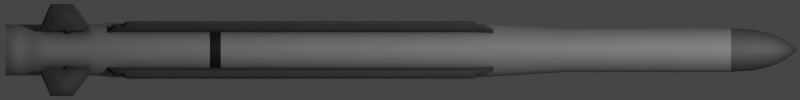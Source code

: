 # Source: essm.blend  (saved by Blender 2.93.20; exported with 4.5.12 LTS)
import bpy
from mathutils import Matrix  # noqa: F401  (used for matrix-valued properties, if any)

bpy.ops.wm.read_factory_settings(use_empty=True)
scene = bpy.context.scene
scene.name = 'Scene'

# ---- collections
col_collection = bpy.data.collections.new('Collection'); scene.collection.children.link(col_collection)

# ---- materials (node trees are filled in below, after node groups)
mat_missile = bpy.data.materials.new('Missile')
mat_nose = bpy.data.materials.new('Nose')
mat_black = bpy.data.materials.new('Black')

# ---- node groups
ng_mk48_shader = bpy.data.node_groups.new('Mk48 Shader', 'ShaderNodeTree')
_s = ng_mk48_shader.interface.new_socket(name='BSDF', in_out='OUTPUT', socket_type='NodeSocketShader')
_s = ng_mk48_shader.interface.new_socket(name='Color', in_out='INPUT', socket_type='NodeSocketColor')
_s.default_value = (0.2529, 0.2529, 0.2529, 1.0)
_s = ng_mk48_shader.interface.new_socket(name='Roughness', in_out='INPUT', socket_type='NodeSocketFloat')
_s.subtype = 'FACTOR'
_s.default_value = 0.5
_s.min_value = 0.0
_s.max_value = 1.0
_s = ng_mk48_shader.interface.new_socket(name='Metallic', in_out='INPUT', socket_type='NodeSocketFloat')
_s.subtype = 'FACTOR'
_s.default_value = 1.0
_s.min_value = 0.0
_s.max_value = 1.0
_N = ng_mk48_shader.nodes; _L = ng_mk48_shader.links
n0 = _N.new('NodeGroupOutput'); n0.name = 'Group Output'; n0.location = (421, 0)
n1 = _N.new('ShaderNodeBsdfPrincipled'); n1.name = 'Principled BSDF'; n1.location = (131, 46)
n1.distribution = 'GGX'
n1.subsurface_method = 'BURLEY'
n1.inputs[3].default_value = 1.45
n1.inputs[27].default_value = (0.0, 0.0, 0.0, 1.0)
n1.inputs[28].default_value = 1.0
n2 = _N.new('ShaderNodeAmbientOcclusion'); n2.name = 'Ambient Occlusion'; n2.location = (-85, 128)
n2.samples = 8
n3 = _N.new('ShaderNodeBevel'); n3.name = 'Bevel'; n3.location = (-265, -248)
n3.inputs[0].default_value = 0.1
n4 = _N.new('NodeGroupInput'); n4.name = 'Mk48 Shader'; n4.location = (-468, -27)
n5 = _N.new('ShaderNodeNewGeometry'); n5.name = 'Geometry'; n5.location = (-875, -245)
n6 = _N.new('ShaderNodeBump'); n6.name = 'Bump'; n6.location = (-470, -299)
n6.inputs[0].default_value = 0.01
n6.inputs[1].default_value = 1.0
n6.inputs[2].default_value = 1.0
n7 = _N.new('ShaderNodeTexNoise'); n7.name = 'Noise Texture'; n7.location = (-671, -234)
n7.inputs[2].default_value = 2.0
_L.new(n1.outputs[0], n0.inputs[0])
_L.new(n2.outputs[0], n1.inputs[0])
_L.new(n4.outputs[0], n2.inputs[0])
_L.new(n4.outputs[1], n1.inputs[2])
_L.new(n4.outputs[2], n1.inputs[1])
_L.new(n3.outputs[0], n2.inputs[2])
_L.new(n5.outputs[0], n7.inputs[0])
_L.new(n7.outputs[0], n6.inputs[3])
_L.new(n6.outputs[0], n3.inputs[1])
_L.new(n3.outputs[0], n1.inputs[5])
n0.is_active_output = True
ng_auto_smooth = bpy.data.node_groups.new('Auto Smooth', 'GeometryNodeTree')
_s = ng_auto_smooth.interface.new_socket(name='Geometry', in_out='OUTPUT', socket_type='NodeSocketGeometry')
_s = ng_auto_smooth.interface.new_socket(name='Geometry', in_out='INPUT', socket_type='NodeSocketGeometry')
_s = ng_auto_smooth.interface.new_socket(name='Angle', in_out='INPUT', socket_type='NodeSocketFloat')
_s.subtype = 'ANGLE'
_s.min_value = 0.0
_s.max_value = 3.142
ng_auto_smooth.is_modifier = True
_N = ng_auto_smooth.nodes; _L = ng_auto_smooth.links
n0 = _N.new('NodeGroupOutput'); n0.name = 'Group Output'; n0.location = (480, -100)
n1 = _N.new('NodeGroupInput'); n1.name = 'Group Input'; n1.location = (-420, -300)
n2 = _N.new('NodeGroupInput'); n2.name = 'Group Input.001'; n2.location = (-60, -100)
n3 = _N.new('GeometryNodeSetShadeSmooth'); n3.name = 'Set Shade Smooth'; n3.location = (120, -100)
n3.domain = 'EDGE'
n4 = _N.new('GeometryNodeSetShadeSmooth'); n4.name = 'Set Shade Smooth.001'; n4.location = (300, -100)
n5 = _N.new('GeometryNodeInputMeshEdgeAngle'); n5.name = 'Edge Angle'; n5.location = (-420, -220)
n6 = _N.new('GeometryNodeInputEdgeSmooth'); n6.name = 'Is Edge Smooth'; n6.location = (-60, -160)
n7 = _N.new('GeometryNodeInputShadeSmooth'); n7.name = 'Is Face Smooth'; n7.location = (-240, -340)
n8 = _N.new('FunctionNodeBooleanMath'); n8.name = 'Boolean Math'; n8.location = (-60, -220)
n9 = _N.new('FunctionNodeCompare'); n9.name = 'Compare'; n9.location = (-240, -180)
n9.operation = 'LESS_EQUAL'
_L.new(n5.outputs[0], n9.inputs[0])
_L.new(n4.outputs[0], n0.inputs[0])
_L.new(n1.outputs[1], n9.inputs[1])
_L.new(n9.outputs[0], n8.inputs[0])
_L.new(n7.outputs[0], n8.inputs[1])
_L.new(n2.outputs[0], n3.inputs[0])
_L.new(n6.outputs[0], n3.inputs[1])
_L.new(n3.outputs[0], n4.inputs[0])
_L.new(n8.outputs[0], n3.inputs[2])
n0.is_active_output = True

# ---- material node trees
mat_missile.use_nodes = True; mat_missile.node_tree.nodes.clear()
_N = mat_missile.node_tree.nodes; _L = mat_missile.node_tree.links
n0 = _N.new('ShaderNodeOutputMaterial'); n0.name = 'Material Output'; n0.location = (300, 300)
n1 = _N.new('ShaderNodeGroup'); n1.name = 'Mk48 Shader'; n1.location = (95, 311)
n1.label = 'Mk48 Shader'
n1.node_tree = ng_mk48_shader
n1.inputs[0].default_value = (0.3032, 0.3032, 0.3032, 0.0)
n1.inputs[1].default_value = 0.65
n1.inputs[2].default_value = 0.4
_L.new(n1.outputs[0], n0.inputs[0])
n0.is_active_output = True
mat_nose.use_nodes = True; mat_nose.node_tree.nodes.clear()
_N = mat_nose.node_tree.nodes; _L = mat_nose.node_tree.links
n0 = _N.new('ShaderNodeOutputMaterial'); n0.name = 'Material Output'; n0.location = (300, 300)
n1 = _N.new('ShaderNodeGroup'); n1.name = 'Mk48 Shader'; n1.location = (95, 311)
n1.label = 'Mk48 Shader'
n1.node_tree = ng_mk48_shader
n1.inputs[0].default_value = (0.1149, 0.1149, 0.1149, 0.0)
n1.inputs[1].default_value = 0.65
n1.inputs[2].default_value = 0.4
_L.new(n1.outputs[0], n0.inputs[0])
n0.is_active_output = True
mat_black.use_nodes = True; mat_black.node_tree.nodes.clear()
_N = mat_black.node_tree.nodes; _L = mat_black.node_tree.links
n0 = _N.new('ShaderNodeOutputMaterial'); n0.name = 'Material Output'; n0.location = (300, 300)
n1 = _N.new('ShaderNodeGroup'); n1.name = 'Mk48 Shader'; n1.location = (95, 311)
n1.label = 'Mk48 Shader'
n1.node_tree = ng_mk48_shader
n1.inputs[0].default_value = (0.01222, 0.01222, 0.01222, 0.0)
n1.inputs[1].default_value = 0.65
n1.inputs[2].default_value = 0.4
_L.new(n1.outputs[0], n0.inputs[0])
n0.is_active_output = True

# ---- world
world_world = bpy.data.worlds.new('World'); scene.world = world_world
world_world.use_sun_shadow = False
world_world.sun_shadow_jitter_overblur = 0.0

# ---- cameras
cam_camera = bpy.data.cameras.new('Camera')
cam_camera.type = 'ORTHO'
cam_camera.clip_end = 100.0
cam_camera.ortho_scale = 3.7

# ---- lights
light_light = bpy.data.lights.new('Light', 'POINT')
light_light.transmission_factor = 0.0
light_light.energy = 1000.0
light_light.shadow_soft_size = 0.1
light_light.shadow_maximum_resolution = 0.006
light_light.use_absolute_resolution = True

# ---- meshes
me_cylinder = bpy.data.meshes.new('Cylinder')
me_cylinder.from_pydata([(-7.905e-09, 0.09767, -1.83), (3.387e-09, 0.005844, 1.83), (0.01905, 0.09579, -1.83), (0.00114, 0.005731, 1.83), (0.03738, 0.09023, -1.83), (0.002236, 0.005399, 1.83), (0.05426, 0.08121, -1.83), (0.003246, 0.004859, 1.83), (0.06906, 0.06906, -1.83), (0.004132, 0.004132, 1.83), (0.08121, 0.05426, -1.83), (0.004859, 0.003247, 1.83), (0.09023, 0.03738, -1.83), (0.005399, 0.002236, 1.83), (0.09579, 0.01905, -1.83), (0.005731, 0.00114, 1.83), (0.09767, 8.232e-09, -1.83), (0.005844, 3.641e-08, 1.83), (0.09579, -0.01905, -1.83), (0.005731, -0.00114, 1.83), (0.09023, -0.03738, -1.83), (0.005399, -0.002236, 1.83), (0.08121, -0.05426, -1.83), (0.004859, -0.003246, 1.83), (0.06906, -0.06906, -1.83), (0.004132, -0.004132, 1.83), (0.05426, -0.08121, -1.83), (0.003246, -0.004859, 1.83), (0.03738, -0.09023, -1.83), (0.002236, -0.005399, 1.83), (0.01905, -0.09579, -1.83), (0.00114, -0.005731, 1.83), (-3.104e-08, -0.09767, -1.83), (1.483e-09, -0.005843, 1.83), (-0.01905, -0.09579, -1.83), (-0.00114, -0.005731, 1.83), (-0.03738, -0.09023, -1.83), (-0.002236, -0.005399, 1.83), (-0.05426, -0.08121, -1.83), (-0.003246, -0.004859, 1.83), (-0.06906, -0.06906, -1.83), (-0.004132, -0.004132, 1.83), (-0.08121, -0.05426, -1.83), (-0.004859, -0.003246, 1.83), (-0.09023, -0.03738, -1.83), (-0.005399, -0.002236, 1.83), (-0.09579, -0.01905, -1.83), (-0.005731, -0.00114, 1.83), (-0.09767, 1e-07, -1.83), (-0.005844, 4.161e-08, 1.83), (-0.09579, 0.01905, -1.83), (-0.005731, 0.00114, 1.83), (-0.09023, 0.03738, -1.83), (-0.005399, 0.002236, 1.83), (-0.08121, 0.05426, -1.83), (-0.004859, 0.003247, 1.83), (-0.06906, 0.06906, -1.83), (-0.004132, 0.004132, 1.83), (-0.05426, 0.08121, -1.83), (-0.003246, 0.004859, 1.83), (-0.03738, 0.09023, -1.83), (-0.002236, 0.005399, 1.83), (-0.01905, 0.09579, -1.83), (-0.00114, 0.005731, 1.83), (0.0, 0.127, 0.3446), (0.02478, 0.1246, 0.3446), (0.0486, 0.1173, 0.3446), (0.07056, 0.1056, 0.3446), (0.0898, 0.0898, 0.3446), (0.1056, 0.07056, 0.3446), (0.1173, 0.0486, 0.3446), (0.1246, 0.02478, 0.3446), (0.127, 9.588e-09, 0.3446), (0.1246, -0.02478, 0.3446), (0.1173, -0.0486, 0.3446), (0.1056, -0.07056, 0.3446), (0.0898, -0.0898, 0.3446), (0.07056, -0.1056, 0.3446), (0.0486, -0.1173, 0.3446), (0.02478, -0.1246, 0.3446), (-4.138e-08, -0.127, 0.3446), (-0.02478, -0.1246, 0.3446), (-0.0486, -0.1173, 0.3446), (-0.07056, -0.1056, 0.3446), (-0.0898, -0.0898, 0.3446), (-0.1056, -0.07056, 0.3446), (-0.1173, -0.0486, 0.3446), (-0.1246, -0.02478, 0.3446), (-0.127, 1.226e-07, 0.3446), (-0.1246, 0.02478, 0.3446), (-0.1173, 0.0486, 0.3446), (-0.1056, 0.07056, 0.3446), (-0.0898, 0.0898, 0.3446), (-0.07056, 0.1056, 0.3446), (-0.0486, 0.1173, 0.3446), (-0.02478, 0.1246, 0.3446), (7.231e-09, 0.1024, 0.7468), (0.01997, 0.1004, 0.7468), (0.03917, 0.09458, 0.7468), (0.05687, 0.08512, 0.7468), (0.07239, 0.07239, 0.7468), (0.08512, 0.05687, 0.7468), (0.09458, 0.03917, 0.7468), (0.1004, 0.01997, 0.7468), (0.1024, 1.483e-08, 0.7468), (0.1004, -0.01997, 0.7468), (0.09458, -0.03917, 0.7468), (0.08512, -0.05687, 0.7468), (0.07239, -0.07239, 0.7468), (0.05687, -0.08512, 0.7468), (0.03917, -0.09458, 0.7468), (0.01997, -0.1004, 0.7468), (-2.612e-08, -0.1024, 0.7468), (-0.01997, -0.1004, 0.7468), (-0.03917, -0.09458, 0.7468), (-0.05687, -0.08512, 0.7468), (-0.07239, -0.07239, 0.7468), (-0.08512, -0.05687, 0.7468), (-0.09458, -0.03917, 0.7468), (-0.1004, -0.01997, 0.7468), (-0.1024, 1.06e-07, 0.7468), (-0.1004, 0.01997, 0.7468), (-0.09458, 0.03917, 0.7468), (-0.08512, 0.05687, 0.7468), (-0.07239, 0.07239, 0.7468), (-0.05687, 0.08512, 0.7468), (-0.03917, 0.09458, 0.7468), (-0.01997, 0.1004, 0.7468), (1.497e-09, 0.1024, 1.423), (0.01997, 0.1004, 1.423), (0.03917, 0.09458, 1.423), (0.05687, 0.08512, 1.423), (0.07239, 0.07239, 1.423), (0.08512, 0.05687, 1.423), (0.09458, 0.03917, 1.423), (0.1004, 0.01997, 1.423), (0.1024, 1.483e-08, 1.423), (0.1004, -0.01997, 1.423), (0.09458, -0.03917, 1.423), (0.08512, -0.05687, 1.423), (0.07239, -0.07239, 1.423), (0.05687, -0.08512, 1.423), (0.03917, -0.09458, 1.423), (0.01997, -0.1004, 1.423), (-3.186e-08, -0.1024, 1.423), (-0.01997, -0.1004, 1.423), (-0.03917, -0.09458, 1.423), (-0.05687, -0.08512, 1.423), (-0.07239, -0.07239, 1.423), (-0.08512, -0.05687, 1.423), (-0.09458, -0.03917, 1.423), (-0.1004, -0.01997, 1.423), (-0.1024, 1.06e-07, 1.423), (-0.1004, 0.01997, 1.423), (-0.09458, 0.03917, 1.423), (-0.08512, 0.05687, 1.423), (-0.07239, 0.07239, 1.423), (-0.05687, 0.08512, 1.423), (-0.03917, 0.09458, 1.423), (-0.01997, 0.1004, 1.423), (-1.587e-09, 0.09414, 1.627), (0.01837, 0.09233, 1.627), (0.03603, 0.08698, 1.627), (0.0523, 0.07828, 1.627), (0.06657, 0.06657, 1.627), (0.07828, 0.0523, 1.627), (0.08698, 0.03603, 1.627), (0.09233, 0.01837, 1.627), (0.09414, 1.572e-08, 1.627), (0.09233, -0.01837, 1.627), (0.08698, -0.03603, 1.627), (0.07828, -0.0523, 1.627), (0.06657, -0.06657, 1.627), (0.0523, -0.07828, 1.627), (0.03603, -0.08698, 1.627), (0.01837, -0.09233, 1.627), (-3.226e-08, -0.09414, 1.627), (-0.01837, -0.09233, 1.627), (-0.03603, -0.08698, 1.627), (-0.0523, -0.07828, 1.627), (-0.06657, -0.06657, 1.627), (-0.07828, -0.0523, 1.627), (-0.08698, -0.03603, 1.627), (-0.09233, -0.01837, 1.627), (-0.09414, 9.952e-08, 1.627), (-0.09233, 0.01837, 1.627), (-0.08698, 0.03603, 1.627), (-0.07828, 0.0523, 1.627), (-0.06657, 0.06657, 1.627), (-0.0523, 0.07828, 1.627), (-0.03603, 0.08698, 1.627), (-0.01837, 0.09233, 1.627), (-1.322e-09, 0.06857, 1.728), (0.01338, 0.06725, 1.728), (0.02624, 0.06335, 1.728), (0.0381, 0.05702, 1.728), (0.04849, 0.04849, 1.728), (0.05702, 0.0381, 1.728), (0.06335, 0.02624, 1.728), (0.06725, 0.01338, 1.728), (0.06857, 2.131e-08, 1.728), (0.06725, -0.01338, 1.728), (0.06335, -0.02624, 1.728), (0.05702, -0.0381, 1.728), (0.04849, -0.04849, 1.728), (0.0381, -0.05702, 1.728), (0.02624, -0.06335, 1.728), (0.01338, -0.06725, 1.728), (-2.367e-08, -0.06857, 1.728), (-0.01338, -0.06725, 1.728), (-0.02624, -0.06335, 1.728), (-0.0381, -0.05702, 1.728), (-0.04849, -0.04849, 1.728), (-0.05702, -0.0381, 1.728), (-0.06335, -0.02624, 1.728), (-0.06725, -0.01338, 1.728), (-0.06857, 8.235e-08, 1.728), (-0.06725, 0.01338, 1.728), (-0.06335, 0.02624, 1.728), (-0.05702, 0.0381, 1.728), (-0.04849, 0.04849, 1.728), (-0.0381, 0.05702, 1.728), (-0.02624, 0.06335, 1.728), (-0.01338, 0.06725, 1.728), (4.508e-10, 0.04272, 1.779), (0.008335, 0.0419, 1.779), (0.01635, 0.03947, 1.779), (0.02374, 0.03552, 1.779), (0.03021, 0.03021, 1.779), (0.03552, 0.02374, 1.779), (0.03947, 0.01635, 1.779), (0.0419, 0.008335, 1.779), (0.04272, 2.746e-08, 1.779), (0.0419, -0.008335, 1.779), (0.03947, -0.01635, 1.779), (0.03552, -0.02374, 1.779), (0.03021, -0.03021, 1.779), (0.02374, -0.03552, 1.779), (0.01635, -0.03947, 1.779), (0.008335, -0.0419, 1.779), (-1.347e-08, -0.04272, 1.779), (-0.008335, -0.0419, 1.779), (-0.01635, -0.03947, 1.779), (-0.02374, -0.03552, 1.779), (-0.03021, -0.03021, 1.779), (-0.03552, -0.02374, 1.779), (-0.03947, -0.01635, 1.779), (-0.0419, -0.008335, 1.779), (-0.04272, 6.549e-08, 1.779), (-0.0419, 0.008335, 1.779), (-0.03947, 0.01635, 1.779), (-0.03552, 0.02374, 1.779), (-0.03021, 0.03021, 1.779), (-0.02374, 0.03552, 1.779), (-0.01635, 0.03947, 1.779), (-0.008335, 0.0419, 1.779), (0.01967, 0.09887, 1.525), (0.03858, 0.09313, 1.525), (0.056, 0.08382, 1.525), (0.07128, 0.07128, 1.525), (0.08382, 0.056, 1.525), (0.09313, 0.03858, 1.525), (0.09887, 0.01967, 1.525), (0.1008, 1.461e-08, 1.525), (0.09887, -0.01967, 1.525), (0.09313, -0.03858, 1.525), (0.08382, -0.056, 1.525), (0.07128, -0.07128, 1.525), (0.056, -0.08381, 1.525), (0.03858, -0.09313, 1.525), (0.01967, -0.09887, 1.525), (-3.313e-08, -0.1008, 1.525), (-0.01967, -0.09887, 1.525), (-0.03858, -0.09313, 1.525), (-0.056, -0.08381, 1.525), (-0.07128, -0.07128, 1.525), (-0.08382, -0.056, 1.525), (-0.09313, -0.03858, 1.525), (-0.09887, -0.01967, 1.525), (-0.1008, 1.043e-07, 1.525), (-0.09887, 0.01967, 1.525), (-0.09313, 0.03858, 1.525), (-0.08381, 0.056, 1.525), (-0.07128, 0.07128, 1.525), (-0.056, 0.08382, 1.525), (-0.03858, 0.09313, 1.525), (-0.01967, 0.09887, 1.525), (-2.834e-10, 0.1008, 1.525), (0.01638, 0.08233, 1.677), (0.03212, 0.07755, 1.677), (0.04663, 0.06979, 1.677), (0.05935, 0.05935, 1.677), (0.06979, 0.04663, 1.677), (0.07755, 0.03212, 1.677), (0.08233, 0.01638, 1.677), (0.08394, 1.789e-08, 1.677), (0.08233, -0.01638, 1.677), (0.07755, -0.03212, 1.677), (0.06979, -0.04663, 1.677), (0.05935, -0.05935, 1.677), (0.04663, -0.06979, 1.677), (0.03212, -0.07755, 1.677), (0.01638, -0.08233, 1.677), (-2.919e-08, -0.08394, 1.677), (-0.01638, -0.08233, 1.677), (-0.03212, -0.07755, 1.677), (-0.04663, -0.06979, 1.677), (-0.05935, -0.05935, 1.677), (-0.06979, -0.04663, 1.677), (-0.07755, -0.03212, 1.677), (-0.08233, -0.01638, 1.677), (-0.08394, 9.26e-08, 1.677), (-0.08233, 0.01638, 1.677), (-0.07755, 0.03212, 1.677), (-0.06979, 0.04663, 1.677), (-0.05935, 0.05935, 1.677), (-0.04663, 0.06979, 1.677), (-0.03212, 0.07755, 1.677), (-0.01638, 0.08233, 1.677), (-1.842e-09, 0.08394, 1.677), (0.02303, 0.1158, -1.414), (0.04517, 0.109, -1.414), (0.06557, 0.09814, -1.414), (0.08346, 0.08346, -1.414), (0.09814, 0.06557, -1.414), (0.109, 0.04517, -1.414), (0.1158, 0.02303, -1.414), (0.118, 1.151e-08, -1.414), (0.1158, -0.02303, -1.414), (0.109, -0.04517, -1.414), (0.09814, -0.06557, -1.414), (0.08346, -0.08346, -1.414), (0.06557, -0.09814, -1.414), (0.04517, -0.109, -1.414), (0.02303, -0.1158, -1.414), (-3.809e-08, -0.118, -1.414), (-0.02303, -0.1158, -1.414), (-0.04517, -0.109, -1.414), (-0.06557, -0.09814, -1.414), (-0.08346, -0.08346, -1.414), (-0.09814, -0.06557, -1.414), (-0.109, -0.04517, -1.414), (-0.1158, -0.02303, -1.414), (-0.118, 1.166e-07, -1.414), (-0.1158, 0.02303, -1.414), (-0.109, 0.04517, -1.414), (-0.09814, 0.06557, -1.414), (-0.08346, 0.08346, -1.414), (-0.06557, 0.09814, -1.414), (-0.04517, 0.109, -1.414), (-0.02303, 0.1158, -1.414), (3.673e-10, 0.118, -1.414), (1.058e-09, 0.127, -1.331), (0.02478, 0.1246, -1.331), (0.0486, 0.1173, -1.331), (0.07056, 0.1056, -1.331), (0.0898, 0.0898, -1.331), (0.1056, 0.07056, -1.331), (0.1173, 0.0486, -1.331), (0.1246, 0.02478, -1.331), (0.127, 9.588e-09, -1.331), (0.1246, -0.02478, -1.331), (0.1173, -0.0486, -1.331), (0.1056, -0.07056, -1.331), (0.0898, -0.0898, -1.331), (0.07056, -0.1056, -1.331), (0.0486, -0.1173, -1.331), (0.02478, -0.1246, -1.331), (-4.032e-08, -0.127, -1.331), (-0.02478, -0.1246, -1.331), (-0.0486, -0.1173, -1.331), (-0.07056, -0.1056, -1.331), (-0.0898, -0.0898, -1.331), (-0.1056, -0.07056, -1.331), (-0.1173, -0.0486, -1.331), (-0.1246, -0.02478, -1.331), (-0.127, 1.226e-07, -1.331), (-0.1246, 0.02478, -1.331), (-0.1173, 0.0486, -1.331), (-0.1056, 0.07056, -1.331), (-0.0898, 0.0898, -1.331), (-0.07056, 0.1056, -1.331), (-0.0486, 0.1173, -1.331), (-0.02478, 0.1246, -1.331), (7.846e-10, 0.118, -1.83), (0.02303, 0.1158, -1.83), (0.04517, 0.109, -1.83), (0.06557, 0.09814, -1.83), (0.08346, 0.08346, -1.83), (0.09814, 0.06557, -1.83), (0.109, 0.04517, -1.83), (0.1158, 0.02303, -1.83), (0.118, 1.151e-08, -1.83), (0.1158, -0.02303, -1.83), (0.109, -0.04517, -1.83), (0.09814, -0.06557, -1.83), (0.08346, -0.08346, -1.83), (0.06557, -0.09814, -1.83), (0.04517, -0.109, -1.83), (0.02303, -0.1158, -1.83), (-3.767e-08, -0.118, -1.83), (-0.02303, -0.1158, -1.83), (-0.04517, -0.109, -1.83), (-0.06557, -0.09814, -1.83), (-0.08346, -0.08346, -1.83), (-0.09814, -0.06557, -1.83), (-0.109, -0.04517, -1.83), (-0.1158, -0.02303, -1.83), (-0.118, 1.166e-07, -1.83), (-0.1158, 0.02303, -1.83), (-0.109, 0.04517, -1.83), (-0.09814, 0.06557, -1.83), (-0.08346, 0.08346, -1.83), (-0.06557, 0.09814, -1.83), (-0.04517, 0.109, -1.83), (-0.02303, 0.1158, -1.83), (-1.648e-07, 0.09767, -1.698), (0.01905, 0.09579, -1.698), (0.03738, 0.09023, -1.698), (0.05426, 0.08121, -1.698), (0.06906, 0.06906, -1.698), (0.08121, 0.05426, -1.698), (0.09023, 0.03738, -1.698), (0.09579, 0.01905, -1.698), (0.09767, 8.232e-09, -1.698), (0.09579, -0.01905, -1.698), (0.09023, -0.03738, -1.698), (0.08121, -0.05426, -1.698), (0.06906, -0.06906, -1.698), (0.05426, -0.08121, -1.698), (0.03738, -0.09023, -1.698), (0.01905, -0.09579, -1.698), (-1.879e-07, -0.09767, -1.698), (-0.01905, -0.09579, -1.698), (-0.03738, -0.09023, -1.698), (-0.05426, -0.08121, -1.698), (-0.06906, -0.06906, -1.698), (-0.08121, -0.05426, -1.698), (-0.09023, -0.03738, -1.698), (-0.09579, -0.01905, -1.698), (-0.09767, 1e-07, -1.698), (-0.09579, 0.01905, -1.698), (-0.09023, 0.03738, -1.698), (-0.08121, 0.05426, -1.698), (-0.06906, 0.06906, -1.698), (-0.05426, 0.08121, -1.698), (-0.03738, 0.09023, -1.698), (-0.01905, 0.09579, -1.698), (7.765e-10, 0.127, -0.8853), (0.02478, 0.1246, -0.8853), (0.0486, 0.1173, -0.8853), (0.07056, 0.1056, -0.8853), (0.0898, 0.0898, -0.8853), (0.1056, 0.07056, -0.8853), (0.1173, 0.0486, -0.8853), (0.1246, 0.02478, -0.8853), (0.127, 9.588e-09, -0.8853), (0.1246, -0.02478, -0.8853), (0.1173, -0.0486, -0.8853), (0.1056, -0.07056, -0.8853), (0.0898, -0.0898, -0.8853), (0.07056, -0.1056, -0.8853), (0.0486, -0.1173, -0.8853), (0.02478, -0.1246, -0.8853), (-4.061e-08, -0.127, -0.8853), (-0.02478, -0.1246, -0.8853), (-0.0486, -0.1173, -0.8853), (-0.07056, -0.1056, -0.8853), (-0.0898, -0.0898, -0.8853), (-0.1056, -0.07056, -0.8853), (-0.1173, -0.0486, -0.8853), (-0.1246, -0.02478, -0.8853), (-0.127, 1.226e-07, -0.8853), (-0.1246, 0.02478, -0.8853), (-0.1173, 0.0486, -0.8853), (-0.1056, 0.07056, -0.8853), (-0.0898, 0.0898, -0.8853), (-0.07056, 0.1056, -0.8853), (-0.0486, 0.1173, -0.8853), (-0.02478, 0.1246, -0.8853), (7.444e-10, 0.127, -0.8345), (0.02478, 0.1246, -0.8345), (0.0486, 0.1173, -0.8345), (0.07056, 0.1056, -0.8345), (0.0898, 0.0898, -0.8345), (0.1056, 0.07056, -0.8345), (0.1173, 0.0486, -0.8345), (0.1246, 0.02478, -0.8345), (0.127, 9.588e-09, -0.8345), (0.1246, -0.02478, -0.8345), (0.1173, -0.0486, -0.8345), (0.1056, -0.07056, -0.8345), (0.0898, -0.0898, -0.8345), (0.07056, -0.1056, -0.8345), (0.0486, -0.1173, -0.8345), (0.02478, -0.1246, -0.8345), (-4.064e-08, -0.127, -0.8345), (-0.02478, -0.1246, -0.8345), (-0.0486, -0.1173, -0.8345), (-0.07056, -0.1056, -0.8345), (-0.0898, -0.0898, -0.8345), (-0.1056, -0.07056, -0.8345), (-0.1173, -0.0486, -0.8345), (-0.1246, -0.02478, -0.8345), (-0.127, 1.226e-07, -0.8345), (-0.1246, 0.02478, -0.8345), (-0.1173, 0.0486, -0.8345), (-0.1056, 0.07056, -0.8345), (-0.0898, 0.0898, -0.8345), (-0.07056, 0.1056, -0.8345), (-0.0486, 0.1173, -0.8345), (-0.02478, 0.1246, -0.8345)], [], [(224, 1, 3, 225), (225, 3, 5, 226), (226, 5, 7, 227), (227, 7, 9, 228), (228, 9, 11, 229), (229, 11, 13, 230), (230, 13, 15, 231), (231, 15, 17, 232), (232, 17, 19, 233), (233, 19, 21, 234), (234, 21, 23, 235), (235, 23, 25, 236), (236, 25, 27, 237), (237, 27, 29, 238), (238, 29, 31, 239), (239, 31, 33, 240), (240, 33, 35, 241), (241, 35, 37, 242), (242, 37, 39, 243), (243, 39, 41, 244), (244, 41, 43, 245), (245, 43, 45, 246), (246, 45, 47, 247), (247, 47, 49, 248), (248, 49, 51, 249), (249, 51, 53, 250), (250, 53, 55, 251), (251, 55, 57, 252), (252, 57, 59, 253), (253, 59, 61, 254), (3, 1, 63, 61, 59, 57, 55, 53, 51, 49, 47, 45, 43, 41, 39, 37, 35, 33, 31, 29, 27, 25, 23, 21, 19, 17, 15, 13, 11, 9, 7, 5), (254, 61, 63, 255), (255, 63, 1, 224), (60, 62, 447, 446), (511, 95, 64, 480), (510, 94, 95, 511), (509, 93, 94, 510), (508, 92, 93, 509), (507, 91, 92, 508), (506, 90, 91, 507), (505, 89, 90, 506), (504, 88, 89, 505), (503, 87, 88, 504), (502, 86, 87, 503), (501, 85, 86, 502), (500, 84, 85, 501), (499, 83, 84, 500), (498, 82, 83, 499), (497, 81, 82, 498), (496, 80, 81, 497), (495, 79, 80, 496), (494, 78, 79, 495), (493, 77, 78, 494), (492, 76, 77, 493), (491, 75, 76, 492), (490, 74, 75, 491), (489, 73, 74, 490), (488, 72, 73, 489), (487, 71, 72, 488), (486, 70, 71, 487), (485, 69, 70, 486), (484, 68, 69, 485), (483, 67, 68, 484), (482, 66, 67, 483), (481, 65, 66, 482), (480, 64, 65, 481), (95, 127, 96, 64), (94, 126, 127, 95), (93, 125, 126, 94), (92, 124, 125, 93), (91, 123, 124, 92), (90, 122, 123, 91), (89, 121, 122, 90), (88, 120, 121, 89), (87, 119, 120, 88), (86, 118, 119, 87), (85, 117, 118, 86), (84, 116, 117, 85), (83, 115, 116, 84), (82, 114, 115, 83), (81, 113, 114, 82), (80, 112, 113, 81), (79, 111, 112, 80), (78, 110, 111, 79), (77, 109, 110, 78), (76, 108, 109, 77), (75, 107, 108, 76), (74, 106, 107, 75), (73, 105, 106, 74), (72, 104, 105, 73), (71, 103, 104, 72), (70, 102, 103, 71), (69, 101, 102, 70), (68, 100, 101, 69), (67, 99, 100, 68), (66, 98, 99, 67), (65, 97, 98, 66), (64, 96, 97, 65), (127, 159, 128, 96), (126, 158, 159, 127), (125, 157, 158, 126), (124, 156, 157, 125), (123, 155, 156, 124), (122, 154, 155, 123), (121, 153, 154, 122), (120, 152, 153, 121), (119, 151, 152, 120), (118, 150, 151, 119), (117, 149, 150, 118), (116, 148, 149, 117), (115, 147, 148, 116), (114, 146, 147, 115), (113, 145, 146, 114), (112, 144, 145, 113), (111, 143, 144, 112), (110, 142, 143, 111), (109, 141, 142, 110), (108, 140, 141, 109), (107, 139, 140, 108), (106, 138, 139, 107), (105, 137, 138, 106), (104, 136, 137, 105), (103, 135, 136, 104), (102, 134, 135, 103), (101, 133, 134, 102), (100, 132, 133, 101), (99, 131, 132, 100), (98, 130, 131, 99), (97, 129, 130, 98), (96, 128, 129, 97), (286, 191, 160, 287), (285, 190, 191, 286), (284, 189, 190, 285), (283, 188, 189, 284), (282, 187, 188, 283), (281, 186, 187, 282), (280, 185, 186, 281), (279, 184, 185, 280), (278, 183, 184, 279), (277, 182, 183, 278), (276, 181, 182, 277), (275, 180, 181, 276), (274, 179, 180, 275), (273, 178, 179, 274), (272, 177, 178, 273), (271, 176, 177, 272), (270, 175, 176, 271), (269, 174, 175, 270), (268, 173, 174, 269), (267, 172, 173, 268), (266, 171, 172, 267), (265, 170, 171, 266), (264, 169, 170, 265), (263, 168, 169, 264), (262, 167, 168, 263), (261, 166, 167, 262), (260, 165, 166, 261), (259, 164, 165, 260), (258, 163, 164, 259), (257, 162, 163, 258), (256, 161, 162, 257), (287, 160, 161, 256), (318, 223, 192, 319), (317, 222, 223, 318), (316, 221, 222, 317), (315, 220, 221, 316), (314, 219, 220, 315), (313, 218, 219, 314), (312, 217, 218, 313), (311, 216, 217, 312), (310, 215, 216, 311), (309, 214, 215, 310), (308, 213, 214, 309), (307, 212, 213, 308), (306, 211, 212, 307), (305, 210, 211, 306), (304, 209, 210, 305), (303, 208, 209, 304), (302, 207, 208, 303), (301, 206, 207, 302), (300, 205, 206, 301), (299, 204, 205, 300), (298, 203, 204, 299), (297, 202, 203, 298), (296, 201, 202, 297), (295, 200, 201, 296), (294, 199, 200, 295), (293, 198, 199, 294), (292, 197, 198, 293), (291, 196, 197, 292), (290, 195, 196, 291), (289, 194, 195, 290), (288, 193, 194, 289), (319, 192, 193, 288), (223, 255, 224, 192), (222, 254, 255, 223), (221, 253, 254, 222), (220, 252, 253, 221), (219, 251, 252, 220), (218, 250, 251, 219), (217, 249, 250, 218), (216, 248, 249, 217), (215, 247, 248, 216), (214, 246, 247, 215), (213, 245, 246, 214), (212, 244, 245, 213), (211, 243, 244, 212), (210, 242, 243, 211), (209, 241, 242, 210), (208, 240, 241, 209), (207, 239, 240, 208), (206, 238, 239, 207), (205, 237, 238, 206), (204, 236, 237, 205), (203, 235, 236, 204), (202, 234, 235, 203), (201, 233, 234, 202), (200, 232, 233, 201), (199, 231, 232, 200), (198, 230, 231, 199), (197, 229, 230, 198), (196, 228, 229, 197), (195, 227, 228, 196), (194, 226, 227, 195), (193, 225, 226, 194), (192, 224, 225, 193), (128, 287, 256, 129), (129, 256, 257, 130), (130, 257, 258, 131), (131, 258, 259, 132), (132, 259, 260, 133), (133, 260, 261, 134), (134, 261, 262, 135), (135, 262, 263, 136), (136, 263, 264, 137), (137, 264, 265, 138), (138, 265, 266, 139), (139, 266, 267, 140), (140, 267, 268, 141), (141, 268, 269, 142), (142, 269, 270, 143), (143, 270, 271, 144), (144, 271, 272, 145), (145, 272, 273, 146), (146, 273, 274, 147), (147, 274, 275, 148), (148, 275, 276, 149), (149, 276, 277, 150), (150, 277, 278, 151), (151, 278, 279, 152), (152, 279, 280, 153), (153, 280, 281, 154), (154, 281, 282, 155), (155, 282, 283, 156), (156, 283, 284, 157), (157, 284, 285, 158), (158, 285, 286, 159), (159, 286, 287, 128), (160, 319, 288, 161), (161, 288, 289, 162), (162, 289, 290, 163), (163, 290, 291, 164), (164, 291, 292, 165), (165, 292, 293, 166), (166, 293, 294, 167), (167, 294, 295, 168), (168, 295, 296, 169), (169, 296, 297, 170), (170, 297, 298, 171), (171, 298, 299, 172), (172, 299, 300, 173), (173, 300, 301, 174), (174, 301, 302, 175), (175, 302, 303, 176), (176, 303, 304, 177), (177, 304, 305, 178), (178, 305, 306, 179), (179, 306, 307, 180), (180, 307, 308, 181), (181, 308, 309, 182), (182, 309, 310, 183), (183, 310, 311, 184), (184, 311, 312, 185), (185, 312, 313, 186), (186, 313, 314, 187), (187, 314, 315, 188), (188, 315, 316, 189), (189, 316, 317, 190), (190, 317, 318, 191), (191, 318, 319, 160), (384, 351, 320, 385), (385, 320, 321, 386), (386, 321, 322, 387), (387, 322, 323, 388), (388, 323, 324, 389), (389, 324, 325, 390), (390, 325, 326, 391), (391, 326, 327, 392), (392, 327, 328, 393), (393, 328, 329, 394), (394, 329, 330, 395), (395, 330, 331, 396), (396, 331, 332, 397), (397, 332, 333, 398), (398, 333, 334, 399), (399, 334, 335, 400), (400, 335, 336, 401), (401, 336, 337, 402), (402, 337, 338, 403), (403, 338, 339, 404), (404, 339, 340, 405), (405, 340, 341, 406), (406, 341, 342, 407), (407, 342, 343, 408), (408, 343, 344, 409), (409, 344, 345, 410), (410, 345, 346, 411), (411, 346, 347, 412), (412, 347, 348, 413), (413, 348, 349, 414), (414, 349, 350, 415), (415, 350, 351, 384), (351, 352, 353, 320), (320, 353, 354, 321), (321, 354, 355, 322), (322, 355, 356, 323), (323, 356, 357, 324), (324, 357, 358, 325), (325, 358, 359, 326), (326, 359, 360, 327), (327, 360, 361, 328), (328, 361, 362, 329), (329, 362, 363, 330), (330, 363, 364, 331), (331, 364, 365, 332), (332, 365, 366, 333), (333, 366, 367, 334), (334, 367, 368, 335), (335, 368, 369, 336), (336, 369, 370, 337), (337, 370, 371, 338), (338, 371, 372, 339), (339, 372, 373, 340), (340, 373, 374, 341), (341, 374, 375, 342), (342, 375, 376, 343), (343, 376, 377, 344), (344, 377, 378, 345), (345, 378, 379, 346), (346, 379, 380, 347), (347, 380, 381, 348), (348, 381, 382, 349), (349, 382, 383, 350), (350, 383, 352, 351), (2, 0, 384, 385), (4, 2, 385, 386), (6, 4, 386, 387), (8, 6, 387, 388), (10, 8, 388, 389), (12, 10, 389, 390), (14, 12, 390, 391), (16, 14, 391, 392), (18, 16, 392, 393), (20, 18, 393, 394), (22, 20, 394, 395), (24, 22, 395, 396), (26, 24, 396, 397), (28, 26, 397, 398), (30, 28, 398, 399), (32, 30, 399, 400), (34, 32, 400, 401), (36, 34, 401, 402), (38, 36, 402, 403), (40, 38, 403, 404), (42, 40, 404, 405), (44, 42, 405, 406), (46, 44, 406, 407), (48, 46, 407, 408), (50, 48, 408, 409), (52, 50, 409, 410), (54, 52, 410, 411), (56, 54, 411, 412), (58, 56, 412, 413), (60, 58, 413, 414), (62, 60, 414, 415), (0, 62, 415, 384), (416, 417, 418, 419, 420, 421, 422, 423, 424, 425, 426, 427, 428, 429, 430, 431, 432, 433, 434, 435, 436, 437, 438, 439, 440, 441, 442, 443, 444, 445, 446, 447), (34, 36, 434, 433), (8, 10, 421, 420), (62, 0, 416, 447), (36, 38, 435, 434), (10, 12, 422, 421), (38, 40, 436, 435), (12, 14, 423, 422), (40, 42, 437, 436), (14, 16, 424, 423), (42, 44, 438, 437), (16, 18, 425, 424), (44, 46, 439, 438), (18, 20, 426, 425), (46, 48, 440, 439), (20, 22, 427, 426), (48, 50, 441, 440), (22, 24, 428, 427), (50, 52, 442, 441), (24, 26, 429, 428), (52, 54, 443, 442), (26, 28, 430, 429), (0, 2, 417, 416), (54, 56, 444, 443), (28, 30, 431, 430), (2, 4, 418, 417), (56, 58, 445, 444), (30, 32, 432, 431), (4, 6, 419, 418), (58, 60, 446, 445), (32, 34, 433, 432), (6, 8, 420, 419), (352, 448, 449, 353), (353, 449, 450, 354), (354, 450, 451, 355), (355, 451, 452, 356), (356, 452, 453, 357), (357, 453, 454, 358), (358, 454, 455, 359), (359, 455, 456, 360), (360, 456, 457, 361), (361, 457, 458, 362), (362, 458, 459, 363), (363, 459, 460, 364), (364, 460, 461, 365), (365, 461, 462, 366), (366, 462, 463, 367), (367, 463, 464, 368), (368, 464, 465, 369), (369, 465, 466, 370), (370, 466, 467, 371), (371, 467, 468, 372), (372, 468, 469, 373), (373, 469, 470, 374), (374, 470, 471, 375), (375, 471, 472, 376), (376, 472, 473, 377), (377, 473, 474, 378), (378, 474, 475, 379), (379, 475, 476, 380), (380, 476, 477, 381), (381, 477, 478, 382), (382, 478, 479, 383), (383, 479, 448, 352), (448, 480, 481, 449), (449, 481, 482, 450), (450, 482, 483, 451), (451, 483, 484, 452), (452, 484, 485, 453), (453, 485, 486, 454), (454, 486, 487, 455), (455, 487, 488, 456), (456, 488, 489, 457), (457, 489, 490, 458), (458, 490, 491, 459), (459, 491, 492, 460), (460, 492, 493, 461), (461, 493, 494, 462), (462, 494, 495, 463), (463, 495, 496, 464), (464, 496, 497, 465), (465, 497, 498, 466), (466, 498, 499, 467), (467, 499, 500, 468), (468, 500, 501, 469), (469, 501, 502, 470), (470, 502, 503, 471), (471, 503, 504, 472), (472, 504, 505, 473), (473, 505, 506, 474), (474, 506, 507, 475), (475, 507, 508, 476), (476, 508, 509, 477), (477, 509, 510, 478), (478, 510, 511, 479), (479, 511, 480, 448)])
me_cylinder.polygons.foreach_set('use_smooth', [True] * 482)
me_cylinder.polygons.foreach_set('material_index', [1, 1, 1, 1, 1, 1, 1, 1, 1, 1, 1, 1, 1, 1, 1, 1, 1, 1, 1, 1, 1, 1, 1, 1, 1, 1, 1, 1, 1, 1, 1, 1, 1, 0, 0, 0, 0, 0, 0, 0, 0, 0, 0, 0, 0, 0, 0, 0, 0, 0, 0, 0, 0, 0, 0, 0, 0, 0, 0, 0, 0, 0, 0, 0, 0, 0, 0, 0, 0, 0, 0, 0, 0, 0, 0, 0, 0, 0, 0, 0, 0, 0, 0, 0, 0, 0, 0, 0, 0, 0, 0, 0, 0, 0, 0, 0, 0, 0, 0, 0, 0, 0, 0, 0, 0, 0, 0, 0, 0, 0, 0, 0, 0, 0, 0, 0, 0, 0, 0, 0, 0, 0, 0, 0, 0, 0, 0, 0, 0, 0, 1, 1, 1, 1, 1, 1, 1, 1, 1, 1, 1, 1, 1, 1, 1, 1, 1, 1, 1, 1, 1, 1, 1, 1, 1, 1, 1, 1, 1, 1, 1, 1, 1, 1, 1, 1, 1, 1, 1, 1, 1, 1, 1, 1, 1, 1, 1, 1, 1, 1, 1, 1, 1, 1, 1, 1, 1, 1, 1, 1, 1, 1, 1, 1, 1, 1, 1, 1, 1, 1, 1, 1, 1, 1, 1, 1, 1, 1, 1, 1, 1, 1, 1, 1, 1, 1, 1, 1, 1, 1, 1, 1, 1, 1, 1, 1, 0, 0, 0, 0, 0, 0, 0, 0, 0, 0, 0, 0, 0, 0, 0, 0, 0, 0, 0, 0, 0, 0, 0, 0, 0, 0, 0, 0, 0, 0, 0, 0, 1, 1, 1, 1, 1, 1, 1, 1, 1, 1, 1, 1, 1, 1, 1, 1, 1, 1, 1, 1, 1, 1, 1, 1, 1, 1, 1, 1, 1, 1, 1, 1, 0, 0, 0, 0, 0, 0, 0, 0, 0, 0, 0, 0, 0, 0, 0, 0, 0, 0, 0, 0, 0, 0, 0, 0, 0, 0, 0, 0, 0, 0, 0, 0, 0, 0, 0, 0, 0, 0, 0, 0, 0, 0, 0, 0, 0, 0, 0, 0, 0, 0, 0, 0, 0, 0, 0, 0, 0, 0, 0, 0, 0, 0, 0, 0, 0, 0, 0, 0, 0, 0, 0, 0, 0, 0, 0, 0, 0, 0, 0, 0, 0, 0, 0, 0, 0, 0, 0, 0, 0, 0, 0, 0, 0, 0, 0, 0, 0, 0, 0, 0, 0, 0, 0, 0, 0, 0, 0, 0, 0, 0, 0, 0, 0, 0, 0, 0, 0, 0, 0, 0, 0, 0, 0, 0, 0, 0, 0, 0, 0, 0, 0, 0, 0, 0, 0, 0, 0, 0, 0, 0, 0, 0, 0, 0, 0, 0, 0, 0, 0, 0, 0, 0, 0, 0, 0, 0, 0, 0, 0, 0, 2, 2, 2, 2, 2, 2, 2, 2, 2, 2, 2, 2, 2, 2, 2, 2, 2, 2, 2, 2, 2, 2, 2, 2, 2, 2, 2, 2, 2, 2, 2, 2])
_uv = me_cylinder.uv_layers.new(name='UVMap')
_uv.uv.foreach_set('vector', [1.0, 0.9931, 1.0, 1.0, 0.9688, 1.0, 0.9688, 0.9931, 0.9688, 0.9931, 0.9688, 1.0, 0.9375, 1.0, 0.9375, 0.9931, 0.9375, 0.9931, 0.9375, 1.0, 0.9062, 1.0, 0.9062, 0.9931, 0.9062, 0.9931, 0.9062, 1.0, 0.875, 1.0, 0.875, 0.9931, 0.875, 0.9931, 0.875, 1.0, 0.8438, 1.0, 0.8438, 0.9931, 0.8438, 0.9931, 0.8438, 1.0, 0.8125, 1.0, 0.8125, 0.9931, 0.8125, 0.9931, 0.8125, 1.0, 0.7812, 1.0, 0.7812, 0.9931, 0.7812, 0.9931, 0.7812, 1.0, 0.75, 1.0, 0.75, 0.9931, 0.75, 0.9931, 0.75, 1.0, 0.7188, 1.0, 0.7188, 0.9931, 0.7188, 0.9931, 0.7188, 1.0, 0.6875, 1.0, 0.6875, 0.9931, 0.6875, 0.9931, 0.6875, 1.0, 0.6562, 1.0, 0.6562, 0.9931, 0.6562, 0.9931, 0.6562, 1.0, 0.625, 1.0, 0.625, 0.9931, 0.625, 0.9931, 0.625, 1.0, 0.5938, 1.0, 0.5938, 0.9931, 0.5938, 0.9931, 0.5938, 1.0, 0.5625, 1.0, 0.5625, 0.9931, 0.5625, 0.9931, 0.5625, 1.0, 0.5312, 1.0, 0.5312, 0.9931, 0.5312, 0.9931, 0.5312, 1.0, 0.5, 1.0, 0.5, 0.9931, 0.5, 0.9931, 0.5, 1.0, 0.4688, 1.0, 0.4688, 0.9931, 0.4688, 0.9931, 0.4688, 1.0, 0.4375, 1.0, 0.4375, 0.9931, 0.4375, 0.9931, 0.4375, 1.0, 0.4062, 1.0, 0.4062, 0.9931, 0.4062, 0.9931, 0.4062, 1.0, 0.375, 1.0, 0.375, 0.9931, 0.375, 0.9931, 0.375, 1.0, 0.3438, 1.0, 0.3438, 0.9931, 0.3438, 0.9931, 0.3438, 1.0, 0.3125, 1.0, 0.3125, 0.9931, 0.3125, 0.9931, 0.3125, 1.0, 0.2812, 1.0, 0.2812, 0.9931, 0.2812, 0.9931, 0.2812, 1.0, 0.25, 1.0, 0.25, 0.9931, 0.25, 0.9931, 0.25, 1.0, 0.2188, 1.0, 0.2188, 0.9931, 0.2188, 0.9931, 0.2188, 1.0, 0.1875, 1.0, 0.1875, 0.9931, 0.1875, 0.9931, 0.1875, 1.0, 0.1562, 1.0, 0.1562, 0.9931, 0.1562, 0.9931, 0.1562, 1.0, 0.125, 1.0, 0.125, 0.9931, 0.125, 0.9931, 0.125, 1.0, 0.09375, 1.0, 0.09375, 0.9931, 0.09375, 0.9931, 0.09375, 1.0, 0.0625, 1.0, 0.0625, 0.9931, 0.2968, 0.4854, 0.25, 0.49, 0.2032, 0.4854, 0.1582, 0.4717, 0.1167, 0.4496, 0.08029, 0.4197, 0.05045, 0.3833, 0.02827, 0.3418, 0.01461, 0.2968, 0.01, 0.25, 0.01461, 0.2032, 0.02827, 0.1582, 0.05045, 0.1167, 0.08029, 0.08029, 0.1167, 0.05045, 0.1582, 0.02827, 0.2032, 0.01461, 0.25, 0.01, 0.2968, 0.01461, 0.3418, 0.02827, 0.3833, 0.05045, 0.4197, 0.08029, 0.4496, 0.1167, 0.4717, 0.1582, 0.4854, 0.2032, 0.49, 0.25, 0.4854, 0.2968, 0.4717, 0.3418, 0.4496, 0.3833, 0.4197, 0.4197, 0.3833, 0.4496, 0.3418, 0.4717, 0.0625, 0.9931, 0.0625, 1.0, 0.03125, 1.0, 0.03125, 0.9931, 0.03125, 0.9931, 0.03125, 1.0, 0.0, 1.0, 0.0, 0.9931, 0.674, 0.4335, 0.7113, 0.4448, 0.7113, 0.4448, 0.674, 0.4335, 0.03125, 0.6081, 0.03125, 0.7971, 0.0, 0.7971, 0.0, 0.6081, 0.0625, 0.6081, 0.0625, 0.7971, 0.03125, 0.7971, 0.03125, 0.6081, 0.09375, 0.6081, 0.09375, 0.7971, 0.0625, 0.7971, 0.0625, 0.6081, 0.125, 0.6081, 0.125, 0.7971, 0.09375, 0.7971, 0.09375, 0.6081, 0.1562, 0.6081, 0.1562, 0.7971, 0.125, 0.7971, 0.125, 0.6081, 0.1875, 0.6081, 0.1875, 0.7971, 0.1562, 0.7971, 0.1562, 0.6081, 0.2188, 0.6081, 0.2188, 0.7971, 0.1875, 0.7971, 0.1875, 0.6081, 0.25, 0.6081, 0.25, 0.7971, 0.2188, 0.7971, 0.2188, 0.6081, 0.2812, 0.6081, 0.2812, 0.7971, 0.25, 0.7971, 0.25, 0.6081, 0.3125, 0.6081, 0.3125, 0.7971, 0.2812, 0.7971, 0.2812, 0.6081, 0.3438, 0.6081, 0.3438, 0.7971, 0.3125, 0.7971, 0.3125, 0.6081, 0.375, 0.6081, 0.375, 0.7971, 0.3438, 0.7971, 0.3438, 0.6081, 0.4062, 0.6081, 0.4062, 0.7971, 0.375, 0.7971, 0.375, 0.6081, 0.4375, 0.6081, 0.4375, 0.7971, 0.4062, 0.7971, 0.4062, 0.6081, 0.4688, 0.6081, 0.4688, 0.7971, 0.4375, 0.7971, 0.4375, 0.6081, 0.5, 0.6081, 0.5, 0.7971, 0.4688, 0.7971, 0.4688, 0.6081, 0.5312, 0.6081, 0.5312, 0.7971, 0.5, 0.7971, 0.5, 0.6081, 0.5625, 0.6081, 0.5625, 0.7971, 0.5312, 0.7971, 0.5312, 0.6081, 0.5938, 0.6081, 0.5938, 0.7971, 0.5625, 0.7971, 0.5625, 0.6081, 0.625, 0.6081, 0.625, 0.7971, 0.5938, 0.7971, 0.5938, 0.6081, 0.6562, 0.6081, 0.6563, 0.7971, 0.625, 0.7971, 0.625, 0.6081, 0.6875, 0.6081, 0.6875, 0.7971, 0.6563, 0.7971, 0.6562, 0.6081, 0.7188, 0.6081, 0.7188, 0.7971, 0.6875, 0.7971, 0.6875, 0.6081, 0.75, 0.6081, 0.75, 0.7971, 0.7188, 0.7971, 0.7188, 0.6081, 0.7812, 0.6081, 0.7812, 0.7971, 0.75, 0.7971, 0.75, 0.6081, 0.8125, 0.6081, 0.8125, 0.7971, 0.7812, 0.7971, 0.7812, 0.6081, 0.8438, 0.6081, 0.8438, 0.7971, 0.8125, 0.7971, 0.8125, 0.6081, 0.875, 0.6081, 0.875, 0.7971, 0.8438, 0.7971, 0.8438, 0.6081, 0.9062, 0.6081, 0.9062, 0.7971, 0.875, 0.7971, 0.875, 0.6081, 0.9375, 0.6081, 0.9375, 0.7971, 0.9062, 0.7971, 0.9062, 0.6081, 0.9688, 0.6081, 0.9688, 0.7971, 0.9375, 0.7971, 0.9375, 0.6081, 1.0, 0.6081, 1.0, 0.7971, 0.9688, 0.7971, 0.9688, 0.6081, 0.03125, 0.7971, 0.03125, 0.852, 0.0, 0.852, 0.0, 0.7971, 0.0625, 0.7971, 0.0625, 0.852, 0.03125, 0.852, 0.03125, 0.7971, 0.09375, 0.7971, 0.09375, 0.852, 0.0625, 0.852, 0.0625, 0.7971, 0.125, 0.7971, 0.125, 0.852, 0.09375, 0.852, 0.09375, 0.7971, 0.1562, 0.7971, 0.1562, 0.852, 0.125, 0.852, 0.125, 0.7971, 0.1875, 0.7971, 0.1875, 0.852, 0.1562, 0.852, 0.1562, 0.7971, 0.2188, 0.7971, 0.2188, 0.852, 0.1875, 0.852, 0.1875, 0.7971, 0.25, 0.7971, 0.25, 0.852, 0.2188, 0.852, 0.2188, 0.7971, 0.2812, 0.7971, 0.2812, 0.852, 0.25, 0.852, 0.25, 0.7971, 0.3125, 0.7971, 0.3125, 0.852, 0.2812, 0.852, 0.2812, 0.7971, 0.3438, 0.7971, 0.3438, 0.852, 0.3125, 0.852, 0.3125, 0.7971, 0.375, 0.7971, 0.375, 0.852, 0.3438, 0.852, 0.3438, 0.7971, 0.4062, 0.7971, 0.4062, 0.852, 0.375, 0.852, 0.375, 0.7971, 0.4375, 0.7971, 0.4375, 0.852, 0.4062, 0.852, 0.4062, 0.7971, 0.4688, 0.7971, 0.4688, 0.852, 0.4375, 0.852, 0.4375, 0.7971, 0.5, 0.7971, 0.5, 0.852, 0.4688, 0.852, 0.4688, 0.7971, 0.5312, 0.7971, 0.5312, 0.852, 0.5, 0.852, 0.5, 0.7971, 0.5625, 0.7971, 0.5625, 0.852, 0.5312, 0.852, 0.5312, 0.7971, 0.5938, 0.7971, 0.5938, 0.852, 0.5625, 0.852, 0.5625, 0.7971, 0.625, 0.7971, 0.625, 0.852, 0.5938, 0.852, 0.5938, 0.7971, 0.6563, 0.7971, 0.6562, 0.852, 0.625, 0.852, 0.625, 0.7971, 0.6875, 0.7971, 0.6875, 0.852, 0.6562, 0.852, 0.6563, 0.7971, 0.7188, 0.7971, 0.7188, 0.852, 0.6875, 0.852, 0.6875, 0.7971, 0.75, 0.7971, 0.75, 0.852, 0.7188, 0.852, 0.7188, 0.7971, 0.7812, 0.7971, 0.7812, 0.852, 0.75, 0.852, 0.75, 0.7971, 0.8125, 0.7971, 0.8125, 0.852, 0.7812, 0.852, 0.7812, 0.7971, 0.8438, 0.7971, 0.8438, 0.852, 0.8125, 0.852, 0.8125, 0.7971, 0.875, 0.7971, 0.875, 0.852, 0.8438, 0.852, 0.8438, 0.7971, 0.9062, 0.7971, 0.9062, 0.852, 0.875, 0.852, 0.875, 0.7971, 0.9375, 0.7971, 0.9375, 0.852, 0.9062, 0.852, 0.9062, 0.7971, 0.9688, 0.7971, 0.9688, 0.852, 0.9375, 0.852, 0.9375, 0.7971, 1.0, 0.7971, 1.0, 0.852, 0.9688, 0.852, 0.9688, 0.7971, 0.03125, 0.852, 0.03125, 0.9444, 0.0, 0.9444, 0.0, 0.852, 0.0625, 0.852, 0.0625, 0.9444, 0.03125, 0.9444, 0.03125, 0.852, 0.09375, 0.852, 0.09375, 0.9444, 0.0625, 0.9444, 0.0625, 0.852, 0.125, 0.852, 0.125, 0.9444, 0.09375, 0.9444, 0.09375, 0.852, 0.1562, 0.852, 0.1562, 0.9444, 0.125, 0.9444, 0.125, 0.852, 0.1875, 0.852, 0.1875, 0.9444, 0.1562, 0.9444, 0.1562, 0.852, 0.2188, 0.852, 0.2188, 0.9444, 0.1875, 0.9444, 0.1875, 0.852, 0.25, 0.852, 0.25, 0.9444, 0.2188, 0.9444, 0.2188, 0.852, 0.2812, 0.852, 0.2812, 0.9444, 0.25, 0.9444, 0.25, 0.852, 0.3125, 0.852, 0.3125, 0.9444, 0.2812, 0.9444, 0.2812, 0.852, 0.3438, 0.852, 0.3438, 0.9444, 0.3125, 0.9444, 0.3125, 0.852, 0.375, 0.852, 0.375, 0.9444, 0.3438, 0.9444, 0.3438, 0.852, 0.4062, 0.852, 0.4062, 0.9444, 0.375, 0.9444, 0.375, 0.852, 0.4375, 0.852, 0.4375, 0.9444, 0.4062, 0.9444, 0.4062, 0.852, 0.4688, 0.852, 0.4688, 0.9444, 0.4375, 0.9444, 0.4375, 0.852, 0.5, 0.852, 0.5, 0.9444, 0.4688, 0.9444, 0.4688, 0.852, 0.5312, 0.852, 0.5312, 0.9444, 0.5, 0.9444, 0.5, 0.852, 0.5625, 0.852, 0.5625, 0.9444, 0.5312, 0.9444, 0.5312, 0.852, 0.5938, 0.852, 0.5938, 0.9444, 0.5625, 0.9444, 0.5625, 0.852, 0.625, 0.852, 0.625, 0.9444, 0.5938, 0.9444, 0.5938, 0.852, 0.6562, 0.852, 0.6562, 0.9444, 0.625, 0.9444, 0.625, 0.852, 0.6875, 0.852, 0.6875, 0.9444, 0.6562, 0.9444, 0.6562, 0.852, 0.7188, 0.852, 0.7188, 0.9444, 0.6875, 0.9444, 0.6875, 0.852, 0.75, 0.852, 0.75, 0.9444, 0.7188, 0.9444, 0.7188, 0.852, 0.7812, 0.852, 0.7812, 0.9444, 0.75, 0.9444, 0.75, 0.852, 0.8125, 0.852, 0.8125, 0.9444, 0.7812, 0.9444, 0.7812, 0.852, 0.8438, 0.852, 0.8438, 0.9444, 0.8125, 0.9444, 0.8125, 0.852, 0.875, 0.852, 0.875, 0.9444, 0.8438, 0.9444, 0.8438, 0.852, 0.9062, 0.852, 0.9062, 0.9444, 0.875, 0.9444, 0.875, 0.852, 0.9375, 0.852, 0.9375, 0.9444, 0.9062, 0.9444, 0.9062, 0.852, 0.9688, 0.852, 0.9688, 0.9444, 0.9375, 0.9444, 0.9375, 0.852, 1.0, 0.852, 1.0, 0.9444, 0.9688, 0.9444, 0.9688, 0.852, 0.03125, 0.9583, 0.03125, 0.9722, 0.0, 0.9722, 0.0, 0.9583, 0.0625, 0.9583, 0.0625, 0.9722, 0.03125, 0.9722, 0.03125, 0.9583, 0.09375, 0.9583, 0.09375, 0.9722, 0.0625, 0.9722, 0.0625, 0.9583, 0.125, 0.9583, 0.125, 0.9722, 0.09375, 0.9722, 0.09375, 0.9583, 0.1562, 0.9583, 0.1562, 0.9722, 0.125, 0.9722, 0.125, 0.9583, 0.1875, 0.9583, 0.1875, 0.9722, 0.1562, 0.9722, 0.1562, 0.9583, 0.2188, 0.9583, 0.2188, 0.9722, 0.1875, 0.9722, 0.1875, 0.9583, 0.25, 0.9583, 0.25, 0.9722, 0.2188, 0.9722, 0.2188, 0.9583, 0.2812, 0.9583, 0.2812, 0.9722, 0.25, 0.9722, 0.25, 0.9583, 0.3125, 0.9583, 0.3125, 0.9722, 0.2812, 0.9722, 0.2812, 0.9583, 0.3438, 0.9583, 0.3438, 0.9722, 0.3125, 0.9722, 0.3125, 0.9583, 0.375, 0.9583, 0.375, 0.9722, 0.3438, 0.9722, 0.3438, 0.9583, 0.4062, 0.9583, 0.4062, 0.9722, 0.375, 0.9722, 0.375, 0.9583, 0.4375, 0.9583, 0.4375, 0.9722, 0.4062, 0.9722, 0.4062, 0.9583, 0.4688, 0.9583, 0.4688, 0.9722, 0.4375, 0.9722, 0.4375, 0.9583, 0.5, 0.9583, 0.5, 0.9722, 0.4688, 0.9722, 0.4688, 0.9583, 0.5312, 0.9583, 0.5312, 0.9722, 0.5, 0.9722, 0.5, 0.9583, 0.5625, 0.9583, 0.5625, 0.9722, 0.5312, 0.9722, 0.5312, 0.9583, 0.5938, 0.9583, 0.5938, 0.9722, 0.5625, 0.9722, 0.5625, 0.9583, 0.625, 0.9583, 0.625, 0.9722, 0.5938, 0.9722, 0.5938, 0.9583, 0.6562, 0.9583, 0.6562, 0.9722, 0.625, 0.9722, 0.625, 0.9583, 0.6875, 0.9583, 0.6875, 0.9722, 0.6562, 0.9722, 0.6562, 0.9583, 0.7188, 0.9583, 0.7188, 0.9722, 0.6875, 0.9722, 0.6875, 0.9583, 0.75, 0.9583, 0.75, 0.9722, 0.7188, 0.9722, 0.7188, 0.9583, 0.7812, 0.9583, 0.7812, 0.9722, 0.75, 0.9722, 0.75, 0.9583, 0.8125, 0.9583, 0.8125, 0.9722, 0.7812, 0.9722, 0.7812, 0.9583, 0.8438, 0.9583, 0.8438, 0.9722, 0.8125, 0.9722, 0.8125, 0.9583, 0.875, 0.9583, 0.875, 0.9722, 0.8438, 0.9722, 0.8438, 0.9583, 0.9062, 0.9583, 0.9062, 0.9722, 0.875, 0.9722, 0.875, 0.9583, 0.9375, 0.9583, 0.9375, 0.9722, 0.9062, 0.9722, 0.9062, 0.9583, 0.9688, 0.9583, 0.9688, 0.9722, 0.9375, 0.9722, 0.9375, 0.9583, 1.0, 0.9583, 1.0, 0.9722, 0.9688, 0.9722, 0.9688, 0.9583, 0.03125, 0.9792, 0.03125, 0.9861, 0.0, 0.9861, 0.0, 0.9792, 0.0625, 0.9792, 0.0625, 0.9861, 0.03125, 0.9861, 0.03125, 0.9792, 0.09375, 0.9792, 0.09375, 0.9861, 0.0625, 0.9861, 0.0625, 0.9792, 0.125, 0.9792, 0.125, 0.9861, 0.09375, 0.9861, 0.09375, 0.9792, 0.1562, 0.9792, 0.1562, 0.9861, 0.125, 0.9861, 0.125, 0.9792, 0.1875, 0.9792, 0.1875, 0.9861, 0.1562, 0.9861, 0.1562, 0.9792, 0.2188, 0.9792, 0.2188, 0.9861, 0.1875, 0.9861, 0.1875, 0.9792, 0.25, 0.9792, 0.25, 0.9861, 0.2188, 0.9861, 0.2188, 0.9792, 0.2812, 0.9792, 0.2812, 0.9861, 0.25, 0.9861, 0.25, 0.9792, 0.3125, 0.9792, 0.3125, 0.9861, 0.2812, 0.9861, 0.2812, 0.9792, 0.3438, 0.9792, 0.3438, 0.9861, 0.3125, 0.9861, 0.3125, 0.9792, 0.375, 0.9792, 0.375, 0.9861, 0.3438, 0.9861, 0.3438, 0.9792, 0.4062, 0.9792, 0.4062, 0.9861, 0.375, 0.9861, 0.375, 0.9792, 0.4375, 0.9792, 0.4375, 0.9861, 0.4062, 0.9861, 0.4062, 0.9792, 0.4688, 0.9792, 0.4688, 0.9861, 0.4375, 0.9861, 0.4375, 0.9792, 0.5, 0.9792, 0.5, 0.9861, 0.4688, 0.9861, 0.4688, 0.9792, 0.5312, 0.9792, 0.5312, 0.9861, 0.5, 0.9861, 0.5, 0.9792, 0.5625, 0.9792, 0.5625, 0.9861, 0.5312, 0.9861, 0.5312, 0.9792, 0.5938, 0.9792, 0.5938, 0.9861, 0.5625, 0.9861, 0.5625, 0.9792, 0.625, 0.9792, 0.625, 0.9861, 0.5938, 0.9861, 0.5938, 0.9792, 0.6562, 0.9792, 0.6562, 0.9861, 0.625, 0.9861, 0.625, 0.9792, 0.6875, 0.9792, 0.6875, 0.9861, 0.6562, 0.9861, 0.6562, 0.9792, 0.7188, 0.9792, 0.7188, 0.9861, 0.6875, 0.9861, 0.6875, 0.9792, 0.75, 0.9792, 0.75, 0.9861, 0.7188, 0.9861, 0.7188, 0.9792, 0.7812, 0.9792, 0.7812, 0.9861, 0.75, 0.9861, 0.75, 0.9792, 0.8125, 0.9792, 0.8125, 0.9861, 0.7812, 0.9861, 0.7812, 0.9792, 0.8438, 0.9792, 0.8438, 0.9861, 0.8125, 0.9861, 0.8125, 0.9792, 0.875, 0.9792, 0.875, 0.9861, 0.8438, 0.9861, 0.8438, 0.9792, 0.9062, 0.9792, 0.9062, 0.9861, 0.875, 0.9861, 0.875, 0.9792, 0.9375, 0.9792, 0.9375, 0.9861, 0.9062, 0.9861, 0.9062, 0.9792, 0.9688, 0.9792, 0.9688, 0.9861, 0.9375, 0.9861, 0.9375, 0.9792, 1.0, 0.9792, 1.0, 0.9861, 0.9688, 0.9861, 0.9688, 0.9792, 0.03125, 0.9861, 0.03125, 0.9931, 0.0, 0.9931, 0.0, 0.9861, 0.0625, 0.9861, 0.0625, 0.9931, 0.03125, 0.9931, 0.03125, 0.9861, 0.09375, 0.9861, 0.09375, 0.9931, 0.0625, 0.9931, 0.0625, 0.9861, 0.125, 0.9861, 0.125, 0.9931, 0.09375, 0.9931, 0.09375, 0.9861, 0.1562, 0.9861, 0.1562, 0.9931, 0.125, 0.9931, 0.125, 0.9861, 0.1875, 0.9861, 0.1875, 0.9931, 0.1562, 0.9931, 0.1562, 0.9861, 0.2188, 0.9861, 0.2188, 0.9931, 0.1875, 0.9931, 0.1875, 0.9861, 0.25, 0.9861, 0.25, 0.9931, 0.2188, 0.9931, 0.2188, 0.9861, 0.2812, 0.9861, 0.2812, 0.9931, 0.25, 0.9931, 0.25, 0.9861, 0.3125, 0.9861, 0.3125, 0.9931, 0.2812, 0.9931, 0.2812, 0.9861, 0.3438, 0.9861, 0.3438, 0.9931, 0.3125, 0.9931, 0.3125, 0.9861, 0.375, 0.9861, 0.375, 0.9931, 0.3438, 0.9931, 0.3438, 0.9861, 0.4062, 0.9861, 0.4062, 0.9931, 0.375, 0.9931, 0.375, 0.9861, 0.4375, 0.9861, 0.4375, 0.9931, 0.4062, 0.9931, 0.4062, 0.9861, 0.4688, 0.9861, 0.4688, 0.9931, 0.4375, 0.9931, 0.4375, 0.9861, 0.5, 0.9861, 0.5, 0.9931, 0.4688, 0.9931, 0.4688, 0.9861, 0.5312, 0.9861, 0.5312, 0.9931, 0.5, 0.9931, 0.5, 0.9861, 0.5625, 0.9861, 0.5625, 0.9931, 0.5312, 0.9931, 0.5312, 0.9861, 0.5938, 0.9861, 0.5938, 0.9931, 0.5625, 0.9931, 0.5625, 0.9861, 0.625, 0.9861, 0.625, 0.9931, 0.5938, 0.9931, 0.5938, 0.9861, 0.6562, 0.9861, 0.6562, 0.9931, 0.625, 0.9931, 0.625, 0.9861, 0.6875, 0.9861, 0.6875, 0.9931, 0.6562, 0.9931, 0.6562, 0.9861, 0.7188, 0.9861, 0.7188, 0.9931, 0.6875, 0.9931, 0.6875, 0.9861, 0.75, 0.9861, 0.75, 0.9931, 0.7188, 0.9931, 0.7188, 0.9861, 0.7812, 0.9861, 0.7812, 0.9931, 0.75, 0.9931, 0.75, 0.9861, 0.8125, 0.9861, 0.8125, 0.9931, 0.7812, 0.9931, 0.7812, 0.9861, 0.8438, 0.9861, 0.8438, 0.9931, 0.8125, 0.9931, 0.8125, 0.9861, 0.875, 0.9861, 0.875, 0.9931, 0.8438, 0.9931, 0.8438, 0.9861, 0.9062, 0.9861, 0.9062, 0.9931, 0.875, 0.9931, 0.875, 0.9861, 0.9375, 0.9861, 0.9375, 0.9931, 0.9062, 0.9931, 0.9062, 0.9861, 0.9688, 0.9861, 0.9688, 0.9931, 0.9375, 0.9931, 0.9375, 0.9861, 1.0, 0.9861, 1.0, 0.9931, 0.9688, 0.9931, 0.9688, 0.9861, 1.0, 0.9444, 1.0, 0.9583, 0.9688, 0.9583, 0.9688, 0.9444, 0.9688, 0.9444, 0.9688, 0.9583, 0.9375, 0.9583, 0.9375, 0.9444, 0.9375, 0.9444, 0.9375, 0.9583, 0.9062, 0.9583, 0.9062, 0.9444, 0.9062, 0.9444, 0.9062, 0.9583, 0.875, 0.9583, 0.875, 0.9444, 0.875, 0.9444, 0.875, 0.9583, 0.8438, 0.9583, 0.8438, 0.9444, 0.8438, 0.9444, 0.8438, 0.9583, 0.8125, 0.9583, 0.8125, 0.9444, 0.8125, 0.9444, 0.8125, 0.9583, 0.7812, 0.9583, 0.7812, 0.9444, 0.7812, 0.9444, 0.7812, 0.9583, 0.75, 0.9583, 0.75, 0.9444, 0.75, 0.9444, 0.75, 0.9583, 0.7188, 0.9583, 0.7188, 0.9444, 0.7188, 0.9444, 0.7188, 0.9583, 0.6875, 0.9583, 0.6875, 0.9444, 0.6875, 0.9444, 0.6875, 0.9583, 0.6562, 0.9583, 0.6562, 0.9444, 0.6562, 0.9444, 0.6562, 0.9583, 0.625, 0.9583, 0.625, 0.9444, 0.625, 0.9444, 0.625, 0.9583, 0.5938, 0.9583, 0.5938, 0.9444, 0.5938, 0.9444, 0.5938, 0.9583, 0.5625, 0.9583, 0.5625, 0.9444, 0.5625, 0.9444, 0.5625, 0.9583, 0.5312, 0.9583, 0.5312, 0.9444, 0.5312, 0.9444, 0.5312, 0.9583, 0.5, 0.9583, 0.5, 0.9444, 0.5, 0.9444, 0.5, 0.9583, 0.4688, 0.9583, 0.4688, 0.9444, 0.4688, 0.9444, 0.4688, 0.9583, 0.4375, 0.9583, 0.4375, 0.9444, 0.4375, 0.9444, 0.4375, 0.9583, 0.4062, 0.9583, 0.4062, 0.9444, 0.4062, 0.9444, 0.4062, 0.9583, 0.375, 0.9583, 0.375, 0.9444, 0.375, 0.9444, 0.375, 0.9583, 0.3438, 0.9583, 0.3438, 0.9444, 0.3438, 0.9444, 0.3438, 0.9583, 0.3125, 0.9583, 0.3125, 0.9444, 0.3125, 0.9444, 0.3125, 0.9583, 0.2812, 0.9583, 0.2812, 0.9444, 0.2812, 0.9444, 0.2812, 0.9583, 0.25, 0.9583, 0.25, 0.9444, 0.25, 0.9444, 0.25, 0.9583, 0.2188, 0.9583, 0.2188, 0.9444, 0.2188, 0.9444, 0.2188, 0.9583, 0.1875, 0.9583, 0.1875, 0.9444, 0.1875, 0.9444, 0.1875, 0.9583, 0.1562, 0.9583, 0.1562, 0.9444, 0.1562, 0.9444, 0.1562, 0.9583, 0.125, 0.9583, 0.125, 0.9444, 0.125, 0.9444, 0.125, 0.9583, 0.09375, 0.9583, 0.09375, 0.9444, 0.09375, 0.9444, 0.09375, 0.9583, 0.0625, 0.9583, 0.0625, 0.9444, 0.0625, 0.9444, 0.0625, 0.9583, 0.03125, 0.9583, 0.03125, 0.9444, 0.03125, 0.9444, 0.03125, 0.9583, 0.0, 0.9583, 0.0, 0.9444, 1.0, 0.9722, 1.0, 0.9792, 0.9688, 0.9792, 0.9688, 0.9722, 0.9688, 0.9722, 0.9688, 0.9792, 0.9375, 0.9792, 0.9375, 0.9722, 0.9375, 0.9722, 0.9375, 0.9792, 0.9062, 0.9792, 0.9062, 0.9722, 0.9062, 0.9722, 0.9062, 0.9792, 0.875, 0.9792, 0.875, 0.9722, 0.875, 0.9722, 0.875, 0.9792, 0.8438, 0.9792, 0.8438, 0.9722, 0.8438, 0.9722, 0.8438, 0.9792, 0.8125, 0.9792, 0.8125, 0.9722, 0.8125, 0.9722, 0.8125, 0.9792, 0.7812, 0.9792, 0.7812, 0.9722, 0.7812, 0.9722, 0.7812, 0.9792, 0.75, 0.9792, 0.75, 0.9722, 0.75, 0.9722, 0.75, 0.9792, 0.7188, 0.9792, 0.7188, 0.9722, 0.7188, 0.9722, 0.7188, 0.9792, 0.6875, 0.9792, 0.6875, 0.9722, 0.6875, 0.9722, 0.6875, 0.9792, 0.6562, 0.9792, 0.6562, 0.9722, 0.6562, 0.9722, 0.6562, 0.9792, 0.625, 0.9792, 0.625, 0.9722, 0.625, 0.9722, 0.625, 0.9792, 0.5938, 0.9792, 0.5938, 0.9722, 0.5938, 0.9722, 0.5938, 0.9792, 0.5625, 0.9792, 0.5625, 0.9722, 0.5625, 0.9722, 0.5625, 0.9792, 0.5312, 0.9792, 0.5312, 0.9722, 0.5312, 0.9722, 0.5312, 0.9792, 0.5, 0.9792, 0.5, 0.9722, 0.5, 0.9722, 0.5, 0.9792, 0.4688, 0.9792, 0.4688, 0.9722, 0.4688, 0.9722, 0.4688, 0.9792, 0.4375, 0.9792, 0.4375, 0.9722, 0.4375, 0.9722, 0.4375, 0.9792, 0.4062, 0.9792, 0.4062, 0.9722, 0.4062, 0.9722, 0.4062, 0.9792, 0.375, 0.9792, 0.375, 0.9722, 0.375, 0.9722, 0.375, 0.9792, 0.3438, 0.9792, 0.3438, 0.9722, 0.3438, 0.9722, 0.3438, 0.9792, 0.3125, 0.9792, 0.3125, 0.9722, 0.3125, 0.9722, 0.3125, 0.9792, 0.2812, 0.9792, 0.2812, 0.9722, 0.2812, 0.9722, 0.2812, 0.9792, 0.25, 0.9792, 0.25, 0.9722, 0.25, 0.9722, 0.25, 0.9792, 0.2188, 0.9792, 0.2188, 0.9722, 0.2188, 0.9722, 0.2188, 0.9792, 0.1875, 0.9792, 0.1875, 0.9722, 0.1875, 0.9722, 0.1875, 0.9792, 0.1562, 0.9792, 0.1562, 0.9722, 0.1562, 0.9722, 0.1562, 0.9792, 0.125, 0.9792, 0.125, 0.9722, 0.125, 0.9722, 0.125, 0.9792, 0.09375, 0.9792, 0.09375, 0.9722, 0.09375, 0.9722, 0.09375, 0.9792, 0.0625, 0.9792, 0.0625, 0.9722, 0.0625, 0.9722, 0.0625, 0.9792, 0.03125, 0.9792, 0.03125, 0.9722, 0.03125, 0.9722, 0.03125, 0.9792, 0.0, 0.9792, 0.0, 0.9722, 1.0, 0.5, 1.0, 0.5185, 0.9688, 0.5185, 0.9688, 0.5, 0.9688, 0.5, 0.9688, 0.5185, 0.9375, 0.5185, 0.9375, 0.5, 0.9375, 0.5, 0.9375, 0.5185, 0.9062, 0.5185, 0.9062, 0.5, 0.9062, 0.5, 0.9062, 0.5185, 0.875, 0.5185, 0.875, 0.5, 0.875, 0.5, 0.875, 0.5185, 0.8438, 0.5185, 0.8438, 0.5, 0.8438, 0.5, 0.8438, 0.5185, 0.8125, 0.5185, 0.8125, 0.5, 0.8125, 0.5, 0.8125, 0.5185, 0.7812, 0.5185, 0.7812, 0.5, 0.7812, 0.5, 0.7812, 0.5185, 0.75, 0.5185, 0.75, 0.5, 0.75, 0.5, 0.75, 0.5185, 0.7188, 0.5185, 0.7188, 0.5, 0.7188, 0.5, 0.7188, 0.5185, 0.6875, 0.5185, 0.6875, 0.5, 0.6875, 0.5, 0.6875, 0.5185, 0.6562, 0.5185, 0.6562, 0.5, 0.6562, 0.5, 0.6562, 0.5185, 0.625, 0.5185, 0.625, 0.5, 0.625, 0.5, 0.625, 0.5185, 0.5938, 0.5185, 0.5938, 0.5, 0.5938, 0.5, 0.5938, 0.5185, 0.5625, 0.5185, 0.5625, 0.5, 0.5625, 0.5, 0.5625, 0.5185, 0.5312, 0.5185, 0.5312, 0.5, 0.5312, 0.5, 0.5312, 0.5185, 0.5, 0.5185, 0.5, 0.5, 0.5, 0.5, 0.5, 0.5185, 0.4688, 0.5185, 0.4688, 0.5, 0.4688, 0.5, 0.4688, 0.5185, 0.4375, 0.5185, 0.4375, 0.5, 0.4375, 0.5, 0.4375, 0.5185, 0.4062, 0.5185, 0.4062, 0.5, 0.4062, 0.5, 0.4062, 0.5185, 0.375, 0.5185, 0.375, 0.5, 0.375, 0.5, 0.375, 0.5185, 0.3438, 0.5185, 0.3438, 0.5, 0.3438, 0.5, 0.3438, 0.5185, 0.3125, 0.5185, 0.3125, 0.5, 0.3125, 0.5, 0.3125, 0.5185, 0.2812, 0.5185, 0.2812, 0.5, 0.2812, 0.5, 0.2812, 0.5185, 0.25, 0.5185, 0.25, 0.5, 0.25, 0.5, 0.25, 0.5185, 0.2188, 0.5185, 0.2188, 0.5, 0.2188, 0.5, 0.2188, 0.5185, 0.1875, 0.5185, 0.1875, 0.5, 0.1875, 0.5, 0.1875, 0.5185, 0.1562, 0.5185, 0.1562, 0.5, 0.1562, 0.5, 0.1562, 0.5185, 0.125, 0.5185, 0.125, 0.5, 0.125, 0.5, 0.125, 0.5185, 0.09375, 0.5185, 0.09375, 0.5, 0.09375, 0.5, 0.09375, 0.5185, 0.0625, 0.5185, 0.0625, 0.5, 0.0625, 0.5, 0.0625, 0.5185, 0.03125, 0.5185, 0.03125, 0.5, 0.03125, 0.5, 0.03125, 0.5185, 0.0, 0.5185, 0.0, 0.5, 1.0, 0.5185, 1.0, 0.5285, 0.9687, 0.5285, 0.9688, 0.5185, 0.9688, 0.5185, 0.9687, 0.5285, 0.9375, 0.5285, 0.9375, 0.5185, 0.9375, 0.5185, 0.9375, 0.5285, 0.9062, 0.5285, 0.9062, 0.5185, 0.9062, 0.5185, 0.9062, 0.5285, 0.875, 0.5285, 0.875, 0.5185, 0.875, 0.5185, 0.875, 0.5285, 0.8438, 0.5285, 0.8438, 0.5185, 0.8438, 0.5185, 0.8438, 0.5285, 0.8125, 0.5285, 0.8125, 0.5185, 0.8125, 0.5185, 0.8125, 0.5285, 0.7813, 0.5285, 0.7812, 0.5185, 0.7812, 0.5185, 0.7813, 0.5285, 0.75, 0.5285, 0.75, 0.5185, 0.75, 0.5185, 0.75, 0.5285, 0.7188, 0.5285, 0.7188, 0.5185, 0.7188, 0.5185, 0.7188, 0.5285, 0.6875, 0.5285, 0.6875, 0.5185, 0.6875, 0.5185, 0.6875, 0.5285, 0.6562, 0.5285, 0.6562, 0.5185, 0.6562, 0.5185, 0.6562, 0.5285, 0.625, 0.5285, 0.625, 0.5185, 0.625, 0.5185, 0.625, 0.5285, 0.5938, 0.5285, 0.5938, 0.5185, 0.5938, 0.5185, 0.5938, 0.5285, 0.5625, 0.5285, 0.5625, 0.5185, 0.5625, 0.5185, 0.5625, 0.5285, 0.5312, 0.5285, 0.5312, 0.5185, 0.5312, 0.5185, 0.5312, 0.5285, 0.5, 0.5285, 0.5, 0.5185, 0.5, 0.5185, 0.5, 0.5285, 0.4688, 0.5285, 0.4688, 0.5185, 0.4688, 0.5185, 0.4688, 0.5285, 0.4375, 0.5285, 0.4375, 0.5185, 0.4375, 0.5185, 0.4375, 0.5285, 0.4062, 0.5285, 0.4062, 0.5185, 0.4062, 0.5185, 0.4062, 0.5285, 0.375, 0.5285, 0.375, 0.5185, 0.375, 0.5185, 0.375, 0.5285, 0.3438, 0.5285, 0.3438, 0.5185, 0.3438, 0.5185, 0.3438, 0.5285, 0.3125, 0.5285, 0.3125, 0.5185, 0.3125, 0.5185, 0.3125, 0.5285, 0.2812, 0.5285, 0.2812, 0.5185, 0.2812, 0.5185, 0.2812, 0.5285, 0.25, 0.5285, 0.25, 0.5185, 0.25, 0.5185, 0.25, 0.5285, 0.2188, 0.5285, 0.2188, 0.5185, 0.2188, 0.5185, 0.2188, 0.5285, 0.1875, 0.5285, 0.1875, 0.5185, 0.1875, 0.5185, 0.1875, 0.5285, 0.1562, 0.5285, 0.1562, 0.5185, 0.1562, 0.5185, 0.1562, 0.5285, 0.125, 0.5285, 0.125, 0.5185, 0.125, 0.5185, 0.125, 0.5285, 0.09375, 0.5285, 0.09375, 0.5185, 0.09375, 0.5185, 0.09375, 0.5285, 0.0625, 0.5285, 0.0625, 0.5185, 0.0625, 0.5185, 0.0625, 0.5285, 0.03125, 0.5285, 0.03125, 0.5185, 0.03125, 0.5185, 0.03125, 0.5285, 0.0, 0.5285, 0.0, 0.5185, 0.7887, 0.4448, 0.75, 0.4486, 0.75, 0.49, 0.7968, 0.4854, 0.826, 0.4335, 0.7887, 0.4448, 0.7968, 0.4854, 0.8418, 0.4717, 0.8603, 0.4151, 0.826, 0.4335, 0.8418, 0.4717, 0.8833, 0.4496, 0.8904, 0.3904, 0.8603, 0.4151, 0.8833, 0.4496, 0.9197, 0.4197, 0.9151, 0.3603, 0.8904, 0.3904, 0.9197, 0.4197, 0.9496, 0.3833, 0.9335, 0.326, 0.9151, 0.3603, 0.9496, 0.3833, 0.9717, 0.3418, 0.9448, 0.2887, 0.9335, 0.326, 0.9717, 0.3418, 0.9854, 0.2968, 0.9486, 0.25, 0.9448, 0.2887, 0.9854, 0.2968, 0.99, 0.25, 0.9448, 0.2113, 0.9486, 0.25, 0.99, 0.25, 0.9854, 0.2032, 0.9335, 0.174, 0.9448, 0.2113, 0.9854, 0.2032, 0.9717, 0.1582, 0.9151, 0.1397, 0.9335, 0.174, 0.9717, 0.1582, 0.9496, 0.1167, 0.8904, 0.1096, 0.9151, 0.1397, 0.9496, 0.1167, 0.9197, 0.08029, 0.8603, 0.08487, 0.8904, 0.1096, 0.9197, 0.08029, 0.8833, 0.05045, 0.826, 0.06652, 0.8603, 0.08487, 0.8833, 0.05045, 0.8418, 0.02827, 0.7887, 0.05522, 0.826, 0.06652, 0.8418, 0.02827, 0.7968, 0.01461, 0.75, 0.05141, 0.7887, 0.05522, 0.7968, 0.01461, 0.75, 0.01, 0.7113, 0.05522, 0.75, 0.05141, 0.75, 0.01, 0.7032, 0.01461, 0.674, 0.06652, 0.7113, 0.05522, 0.7032, 0.01461, 0.6582, 0.02827, 0.6397, 0.08488, 0.674, 0.06652, 0.6582, 0.02827, 0.6167, 0.05045, 0.6096, 0.1096, 0.6397, 0.08488, 0.6167, 0.05045, 0.5803, 0.08029, 0.5849, 0.1397, 0.6096, 0.1096, 0.5803, 0.08029, 0.5504, 0.1167, 0.5665, 0.174, 0.5849, 0.1397, 0.5504, 0.1167, 0.5283, 0.1582, 0.5552, 0.2113, 0.5665, 0.174, 0.5283, 0.1582, 0.5146, 0.2032, 0.5514, 0.25, 0.5552, 0.2113, 0.5146, 0.2032, 0.51, 0.25, 0.5552, 0.2887, 0.5514, 0.25, 0.51, 0.25, 0.5146, 0.2968, 0.5665, 0.326, 0.5552, 0.2887, 0.5146, 0.2968, 0.5283, 0.3418, 0.5849, 0.3603, 0.5665, 0.326, 0.5283, 0.3418, 0.5504, 0.3833, 0.6096, 0.3904, 0.5849, 0.3603, 0.5504, 0.3833, 0.5803, 0.4197, 0.6397, 0.4151, 0.6096, 0.3904, 0.5803, 0.4197, 0.6167, 0.4496, 0.674, 0.4335, 0.6397, 0.4151, 0.6167, 0.4496, 0.6582, 0.4717, 0.7113, 0.4448, 0.674, 0.4335, 0.6582, 0.4717, 0.7032, 0.4854, 0.75, 0.4486, 0.7113, 0.4448, 0.7032, 0.4854, 0.75, 0.49, 0.75, 0.4486, 0.7887, 0.4448, 0.826, 0.4335, 0.8603, 0.4151, 0.8904, 0.3904, 0.9151, 0.3603, 0.9335, 0.326, 0.9448, 0.2887, 0.9486, 0.25, 0.9448, 0.2113, 0.9335, 0.174, 0.9151, 0.1397, 0.8904, 0.1096, 0.8603, 0.08487, 0.826, 0.06652, 0.7887, 0.05522, 0.75, 0.05141, 0.7113, 0.05522, 0.674, 0.06652, 0.6397, 0.08488, 0.6096, 0.1096, 0.5849, 0.1397, 0.5665, 0.174, 0.5552, 0.2113, 0.5514, 0.25, 0.5552, 0.2887, 0.5665, 0.326, 0.5849, 0.3603, 0.6096, 0.3904, 0.6397, 0.4151, 0.674, 0.4335, 0.7113, 0.4448, 0.7113, 0.05522, 0.674, 0.06652, 0.674, 0.06652, 0.7113, 0.05522, 0.8904, 0.3904, 0.9151, 0.3603, 0.9151, 0.3603, 0.8904, 0.3904, 0.7113, 0.4448, 0.75, 0.4486, 0.75, 0.4486, 0.7113, 0.4448, 0.674, 0.06652, 0.6397, 0.08488, 0.6397, 0.08488, 0.674, 0.06652, 0.9151, 0.3603, 0.9335, 0.326, 0.9335, 0.326, 0.9151, 0.3603, 0.6397, 0.08488, 0.6096, 0.1096, 0.6096, 0.1096, 0.6397, 0.08488, 0.9335, 0.326, 0.9448, 0.2887, 0.9448, 0.2887, 0.9335, 0.326, 0.6096, 0.1096, 0.5849, 0.1397, 0.5849, 0.1397, 0.6096, 0.1096, 0.9448, 0.2887, 0.9486, 0.25, 0.9486, 0.25, 0.9448, 0.2887, 0.5849, 0.1397, 0.5665, 0.174, 0.5665, 0.174, 0.5849, 0.1397, 0.9486, 0.25, 0.9448, 0.2113, 0.9448, 0.2113, 0.9486, 0.25, 0.5665, 0.174, 0.5552, 0.2113, 0.5552, 0.2113, 0.5665, 0.174, 0.9448, 0.2113, 0.9335, 0.174, 0.9335, 0.174, 0.9448, 0.2113, 0.5552, 0.2113, 0.5514, 0.25, 0.5514, 0.25, 0.5552, 0.2113, 0.9335, 0.174, 0.9151, 0.1397, 0.9151, 0.1397, 0.9335, 0.174, 0.5514, 0.25, 0.5552, 0.2887, 0.5552, 0.2887, 0.5514, 0.25, 0.9151, 0.1397, 0.8904, 0.1096, 0.8904, 0.1096, 0.9151, 0.1397, 0.5552, 0.2887, 0.5665, 0.326, 0.5665, 0.326, 0.5552, 0.2887, 0.8904, 0.1096, 0.8603, 0.08487, 0.8603, 0.08487, 0.8904, 0.1096, 0.5665, 0.326, 0.5849, 0.3603, 0.5849, 0.3603, 0.5665, 0.326, 0.8603, 0.08487, 0.826, 0.06652, 0.826, 0.06652, 0.8603, 0.08487, 0.75, 0.4486, 0.7887, 0.4448, 0.7887, 0.4448, 0.75, 0.4486, 0.5849, 0.3603, 0.6096, 0.3904, 0.6096, 0.3904, 0.5849, 0.3603, 0.826, 0.06652, 0.7887, 0.05522, 0.7887, 0.05522, 0.826, 0.06652, 0.7887, 0.4448, 0.826, 0.4335, 0.826, 0.4335, 0.7887, 0.4448, 0.6096, 0.3904, 0.6397, 0.4151, 0.6397, 0.4151, 0.6096, 0.3904, 0.7887, 0.05522, 0.75, 0.05141, 0.75, 0.05141, 0.7887, 0.05522, 0.826, 0.4335, 0.8603, 0.4151, 0.8603, 0.4151, 0.826, 0.4335, 0.6397, 0.4151, 0.674, 0.4335, 0.674, 0.4335, 0.6397, 0.4151, 0.75, 0.05141, 0.7113, 0.05522, 0.7113, 0.05522, 0.75, 0.05141, 0.8603, 0.4151, 0.8904, 0.3904, 0.8904, 0.3904, 0.8603, 0.4151, 1.0, 0.5285, 1.0, 0.6, 0.9688, 0.6, 0.9687, 0.5285, 0.9687, 0.5285, 0.9688, 0.6, 0.9375, 0.6, 0.9375, 0.5285, 0.9375, 0.5285, 0.9375, 0.6, 0.9062, 0.6, 0.9062, 0.5285, 0.9062, 0.5285, 0.9062, 0.6, 0.875, 0.6, 0.875, 0.5285, 0.875, 0.5285, 0.875, 0.6, 0.8438, 0.6, 0.8438, 0.5285, 0.8438, 0.5285, 0.8438, 0.6, 0.8125, 0.6, 0.8125, 0.5285, 0.8125, 0.5285, 0.8125, 0.6, 0.7812, 0.6, 0.7813, 0.5285, 0.7813, 0.5285, 0.7812, 0.6, 0.75, 0.6, 0.75, 0.5285, 0.75, 0.5285, 0.75, 0.6, 0.7188, 0.6, 0.7188, 0.5285, 0.7188, 0.5285, 0.7188, 0.6, 0.6875, 0.6, 0.6875, 0.5285, 0.6875, 0.5285, 0.6875, 0.6, 0.6562, 0.6, 0.6562, 0.5285, 0.6562, 0.5285, 0.6562, 0.6, 0.625, 0.6, 0.625, 0.5285, 0.625, 0.5285, 0.625, 0.6, 0.5938, 0.6, 0.5938, 0.5285, 0.5938, 0.5285, 0.5938, 0.6, 0.5625, 0.6, 0.5625, 0.5285, 0.5625, 0.5285, 0.5625, 0.6, 0.5312, 0.6, 0.5312, 0.5285, 0.5312, 0.5285, 0.5312, 0.6, 0.5, 0.6, 0.5, 0.5285, 0.5, 0.5285, 0.5, 0.6, 0.4688, 0.6, 0.4688, 0.5285, 0.4688, 0.5285, 0.4688, 0.6, 0.4375, 0.6, 0.4375, 0.5285, 0.4375, 0.5285, 0.4375, 0.6, 0.4062, 0.6, 0.4062, 0.5285, 0.4062, 0.5285, 0.4062, 0.6, 0.375, 0.6, 0.375, 0.5285, 0.375, 0.5285, 0.375, 0.6, 0.3438, 0.6, 0.3438, 0.5285, 0.3438, 0.5285, 0.3438, 0.6, 0.3125, 0.6, 0.3125, 0.5285, 0.3125, 0.5285, 0.3125, 0.6, 0.2812, 0.6, 0.2812, 0.5285, 0.2812, 0.5285, 0.2812, 0.6, 0.25, 0.6, 0.25, 0.5285, 0.25, 0.5285, 0.25, 0.6, 0.2188, 0.6, 0.2188, 0.5285, 0.2188, 0.5285, 0.2188, 0.6, 0.1875, 0.6, 0.1875, 0.5285, 0.1875, 0.5285, 0.1875, 0.6, 0.1562, 0.6, 0.1562, 0.5285, 0.1562, 0.5285, 0.1562, 0.6, 0.125, 0.6, 0.125, 0.5285, 0.125, 0.5285, 0.125, 0.6, 0.09375, 0.6, 0.09375, 0.5285, 0.09375, 0.5285, 0.09375, 0.6, 0.0625, 0.6, 0.0625, 0.5285, 0.0625, 0.5285, 0.0625, 0.6, 0.03125, 0.6, 0.03125, 0.5285, 0.03125, 0.5285, 0.03125, 0.6, 0.0, 0.6, 0.0, 0.5285, 1.0, 0.6, 1.0, 0.6081, 0.9688, 0.6081, 0.9688, 0.6, 0.9688, 0.6, 0.9688, 0.6081, 0.9375, 0.6081, 0.9375, 0.6, 0.9375, 0.6, 0.9375, 0.6081, 0.9062, 0.6081, 0.9062, 0.6, 0.9062, 0.6, 0.9062, 0.6081, 0.875, 0.6081, 0.875, 0.6, 0.875, 0.6, 0.875, 0.6081, 0.8438, 0.6081, 0.8438, 0.6, 0.8438, 0.6, 0.8438, 0.6081, 0.8125, 0.6081, 0.8125, 0.6, 0.8125, 0.6, 0.8125, 0.6081, 0.7812, 0.6081, 0.7812, 0.6, 0.7812, 0.6, 0.7812, 0.6081, 0.75, 0.6081, 0.75, 0.6, 0.75, 0.6, 0.75, 0.6081, 0.7188, 0.6081, 0.7188, 0.6, 0.7188, 0.6, 0.7188, 0.6081, 0.6875, 0.6081, 0.6875, 0.6, 0.6875, 0.6, 0.6875, 0.6081, 0.6562, 0.6081, 0.6562, 0.6, 0.6562, 0.6, 0.6562, 0.6081, 0.625, 0.6081, 0.625, 0.6, 0.625, 0.6, 0.625, 0.6081, 0.5938, 0.6081, 0.5938, 0.6, 0.5938, 0.6, 0.5938, 0.6081, 0.5625, 0.6081, 0.5625, 0.6, 0.5625, 0.6, 0.5625, 0.6081, 0.5312, 0.6081, 0.5312, 0.6, 0.5312, 0.6, 0.5312, 0.6081, 0.5, 0.6081, 0.5, 0.6, 0.5, 0.6, 0.5, 0.6081, 0.4688, 0.6081, 0.4688, 0.6, 0.4688, 0.6, 0.4688, 0.6081, 0.4375, 0.6081, 0.4375, 0.6, 0.4375, 0.6, 0.4375, 0.6081, 0.4062, 0.6081, 0.4062, 0.6, 0.4062, 0.6, 0.4062, 0.6081, 0.375, 0.6081, 0.375, 0.6, 0.375, 0.6, 0.375, 0.6081, 0.3438, 0.6081, 0.3438, 0.6, 0.3438, 0.6, 0.3438, 0.6081, 0.3125, 0.6081, 0.3125, 0.6, 0.3125, 0.6, 0.3125, 0.6081, 0.2812, 0.6081, 0.2812, 0.6, 0.2812, 0.6, 0.2812, 0.6081, 0.25, 0.6081, 0.25, 0.6, 0.25, 0.6, 0.25, 0.6081, 0.2188, 0.6081, 0.2188, 0.6, 0.2188, 0.6, 0.2188, 0.6081, 0.1875, 0.6081, 0.1875, 0.6, 0.1875, 0.6, 0.1875, 0.6081, 0.1562, 0.6081, 0.1562, 0.6, 0.1562, 0.6, 0.1562, 0.6081, 0.125, 0.6081, 0.125, 0.6, 0.125, 0.6, 0.125, 0.6081, 0.09375, 0.6081, 0.09375, 0.6, 0.09375, 0.6, 0.09375, 0.6081, 0.0625, 0.6081, 0.0625, 0.6, 0.0625, 0.6, 0.0625, 0.6081, 0.03125, 0.6081, 0.03125, 0.6, 0.03125, 0.6, 0.03125, 0.6081, 0.0, 0.6081, 0.0, 0.6])
me_cylinder.materials.append(mat_missile)
me_cylinder.materials.append(mat_nose)
me_cylinder.materials.append(mat_black)
me_cylinder.use_remesh_fix_poles = True
me_cylinder.use_remesh_preserve_attributes = False
me_cylinder.use_mirror_vertex_groups = False
me_cylinder.update()
me_cube_001 = bpy.data.meshes.new('Cube.001')
me_cube_001.from_pydata([(-1.368, -0.01, 0.1172), (-1.323, -0.01, 0.1572), (-1.368, 0.01, 0.1172), (-1.323, 0.01, 0.1572), (0.4323, -0.01, 0.1172), (0.3873, -0.01, 0.1572), (0.4323, 0.01, 0.1172), (0.3873, 0.01, 0.1572), (0.397, 0.01, 0.1172), (-1.332, 0.01, 0.1172), (-1.289, 0.01, 0.1572), (0.3538, 0.01, 0.1572), (-1.332, -0.01, 0.1172), (0.397, -0.01, 0.1172), (0.3538, -0.01, 0.1572), (-1.289, -0.01, 0.1572), (-1.271, 0.01, 0.1786), (0.3361, 0.01, 0.1786), (0.3361, -0.01, 0.1786), (-1.271, -0.01, 0.1786), (-1.541, 0.015, 0.09224), (-1.541, 0.015, 0.1422), (-1.538, 0.01471, 0.09224), (-1.538, 0.01471, 0.1422), (-1.535, 0.01386, 0.09224), (-1.535, 0.01386, 0.1422), (-1.532, 0.01247, 0.09224), (-1.532, 0.01247, 0.1422), (-1.53, 0.01061, 0.09224), (-1.53, 0.01061, 0.1422), (-1.528, 0.008333, 0.09224), (-1.528, 0.008334, 0.1422), (-1.527, 0.00574, 0.09224), (-1.527, 0.005741, 0.1422), (-1.526, 0.002926, 0.09224), (-1.526, 0.002927, 0.1422), (-1.526, -3.567e-07, 0.09224), (-1.526, 3.884e-07, 0.1422), (-1.526, -0.002927, 0.09224), (-1.526, -0.002926, 0.1422), (-1.527, -0.005741, 0.09224), (-1.527, -0.00574, 0.1422), (-1.528, -0.008334, 0.09224), (-1.528, -0.008333, 0.1422), (-1.53, -0.01061, 0.09224), (-1.53, -0.01061, 0.1422), (-1.532, -0.01247, 0.09224), (-1.532, -0.01247, 0.1422), (-1.535, -0.01386, 0.09224), (-1.535, -0.01386, 0.1422), (-1.538, -0.01471, 0.09224), (-1.538, -0.01471, 0.1422), (-1.541, -0.015, 0.09224), (-1.541, -0.015, 0.1422), (-1.544, -0.01471, 0.09224), (-1.544, -0.01471, 0.1422), (-1.546, -0.01386, 0.09224), (-1.546, -0.01386, 0.1422), (-1.549, -0.01247, 0.09224), (-1.549, -0.01247, 0.1422), (-1.551, -0.01061, 0.09224), (-1.551, -0.01061, 0.1422), (-1.553, -0.008334, 0.09224), (-1.553, -0.008333, 0.1422), (-1.554, -0.005741, 0.09224), (-1.554, -0.00574, 0.1422), (-1.555, -0.002927, 0.09224), (-1.555, -0.002926, 0.1422), (-1.556, -3.567e-07, 0.09224), (-1.556, 3.884e-07, 0.1422), (-1.555, 0.002926, 0.09224), (-1.555, 0.002927, 0.1422), (-1.554, 0.00574, 0.09224), (-1.554, 0.005741, 0.1422), (-1.553, 0.008333, 0.09224), (-1.553, 0.008334, 0.1422), (-1.551, 0.01061, 0.09224), (-1.551, 0.01061, 0.1422), (-1.549, 0.01247, 0.09224), (-1.549, 0.01247, 0.1422), (-1.546, 0.01386, 0.09224), (-1.546, 0.01386, 0.1422), (-1.544, 0.01471, 0.09224), (-1.544, 0.01471, 0.1422), (-1.667, 0.015, 0.141), (-1.439, 0.015, 0.141), (-1.439, -0.015, 0.141), (-1.667, -0.015, 0.141), (-1.622, 0.01, 0.2911), (-1.518, 0.01, 0.2911), (-1.518, -0.01, 0.2911), (-1.622, -0.01, 0.2911)], [], [(0, 1, 3, 2), (8, 11, 7, 6), (6, 7, 5, 4), (12, 15, 1, 0), (8, 6, 4, 13), (10, 3, 1, 15), (7, 11, 14, 5), (10, 15, 19, 16), (2, 9, 12, 0), (9, 8, 13, 12), (4, 5, 14, 13), (13, 14, 15, 12), (2, 3, 10, 9), (9, 10, 11, 8), (17, 16, 19, 18), (15, 14, 18, 19), (11, 10, 16, 17), (14, 11, 17, 18), (20, 21, 23, 22), (22, 23, 25, 24), (24, 25, 27, 26), (26, 27, 29, 28), (28, 29, 31, 30), (30, 31, 33, 32), (32, 33, 35, 34), (34, 35, 37, 36), (36, 37, 39, 38), (38, 39, 41, 40), (40, 41, 43, 42), (42, 43, 45, 44), (44, 45, 47, 46), (46, 47, 49, 48), (48, 49, 51, 50), (50, 51, 53, 52), (52, 53, 55, 54), (54, 55, 57, 56), (56, 57, 59, 58), (58, 59, 61, 60), (60, 61, 63, 62), (62, 63, 65, 64), (64, 65, 67, 66), (66, 67, 69, 68), (68, 69, 71, 70), (70, 71, 73, 72), (72, 73, 75, 74), (74, 75, 77, 76), (76, 77, 79, 78), (78, 79, 81, 80), (23, 21, 83, 81, 79, 77, 75, 73, 71, 69, 67, 65, 63, 61, 59, 57, 55, 53, 51, 49, 47, 45, 43, 41, 39, 37, 35, 33, 31, 29, 27, 25), (80, 81, 83, 82), (82, 83, 21, 20), (20, 22, 24, 26, 28, 30, 32, 34, 36, 38, 40, 42, 44, 46, 48, 50, 52, 54, 56, 58, 60, 62, 64, 66, 68, 70, 72, 74, 76, 78, 80, 82), (84, 87, 91, 88), (89, 88, 91, 90), (87, 86, 90, 91), (85, 84, 88, 89), (86, 85, 89, 90)])
me_cube_001.polygons.foreach_set('use_smooth', [True] * 57)
_uv = me_cube_001.uv_layers.new(name='UVMap')
_uv.uv.foreach_set('vector', [0.375, 0.0, 0.625, 0.0, 0.625, 0.25, 0.375, 0.25, 0.375, 0.4167, 0.625, 0.4167, 0.625, 0.5, 0.375, 0.5, 0.375, 0.5, 0.625, 0.5, 0.625, 0.75, 0.375, 0.75, 0.375, 0.9167, 0.625, 0.9167, 0.625, 1.0, 0.375, 1.0, 0.2917, 0.5, 0.375, 0.5, 0.375, 0.75, 0.2917, 0.75, 0.7917, 0.5, 0.875, 0.5, 0.875, 0.75, 0.7917, 0.75, 0.625, 0.5, 0.7083, 0.5, 0.7083, 0.75, 0.625, 0.75, 0.7917, 0.5, 0.7917, 0.75, 0.7917, 0.75, 0.7917, 0.5, 0.125, 0.5, 0.2083, 0.5, 0.2083, 0.75, 0.125, 0.75, 0.2083, 0.5, 0.2917, 0.5, 0.2917, 0.75, 0.2083, 0.75, 0.375, 0.75, 0.625, 0.75, 0.625, 0.8333, 0.375, 0.8333, 0.375, 0.8333, 0.625, 0.8333, 0.625, 0.9167, 0.375, 0.9167, 0.375, 0.25, 0.625, 0.25, 0.625, 0.3333, 0.375, 0.3333, 0.375, 0.3333, 0.625, 0.3333, 0.625, 0.4167, 0.375, 0.4167, 0.7083, 0.5, 0.7917, 0.5, 0.7917, 0.75, 0.7083, 0.75, 0.625, 0.9167, 0.625, 0.8333, 0.625, 0.8333, 0.625, 0.9167, 0.625, 0.4167, 0.625, 0.3333, 0.625, 0.3333, 0.625, 0.4167, 0.7083, 0.75, 0.7083, 0.5, 0.7083, 0.5, 0.7083, 0.75, 1.0, 0.5, 1.0, 1.0, 0.9688, 1.0, 0.9688, 0.5, 0.9688, 0.5, 0.9688, 1.0, 0.9375, 1.0, 0.9375, 0.5, 0.9375, 0.5, 0.9375, 1.0, 0.9062, 1.0, 0.9062, 0.5, 0.9062, 0.5, 0.9062, 1.0, 0.875, 1.0, 0.875, 0.5, 0.875, 0.5, 0.875, 1.0, 0.8438, 1.0, 0.8438, 0.5, 0.8438, 0.5, 0.8438, 1.0, 0.8125, 1.0, 0.8125, 0.5, 0.8125, 0.5, 0.8125, 1.0, 0.7812, 1.0, 0.7812, 0.5, 0.7812, 0.5, 0.7812, 1.0, 0.75, 1.0, 0.75, 0.5, 0.75, 0.5, 0.75, 1.0, 0.7188, 1.0, 0.7188, 0.5, 0.7188, 0.5, 0.7188, 1.0, 0.6875, 1.0, 0.6875, 0.5, 0.6875, 0.5, 0.6875, 1.0, 0.6562, 1.0, 0.6562, 0.5, 0.6562, 0.5, 0.6562, 1.0, 0.625, 1.0, 0.625, 0.5, 0.625, 0.5, 0.625, 1.0, 0.5938, 1.0, 0.5938, 0.5, 0.5938, 0.5, 0.5938, 1.0, 0.5625, 1.0, 0.5625, 0.5, 0.5625, 0.5, 0.5625, 1.0, 0.5312, 1.0, 0.5312, 0.5, 0.5312, 0.5, 0.5312, 1.0, 0.5, 1.0, 0.5, 0.5, 0.5, 0.5, 0.5, 1.0, 0.4688, 1.0, 0.4688, 0.5, 0.4688, 0.5, 0.4688, 1.0, 0.4375, 1.0, 0.4375, 0.5, 0.4375, 0.5, 0.4375, 1.0, 0.4062, 1.0, 0.4062, 0.5, 0.4062, 0.5, 0.4062, 1.0, 0.375, 1.0, 0.375, 0.5, 0.375, 0.5, 0.375, 1.0, 0.3438, 1.0, 0.3438, 0.5, 0.3438, 0.5, 0.3438, 1.0, 0.3125, 1.0, 0.3125, 0.5, 0.3125, 0.5, 0.3125, 1.0, 0.2812, 1.0, 0.2812, 0.5, 0.2812, 0.5, 0.2812, 1.0, 0.25, 1.0, 0.25, 0.5, 0.25, 0.5, 0.25, 1.0, 0.2188, 1.0, 0.2188, 0.5, 0.2188, 0.5, 0.2188, 1.0, 0.1875, 1.0, 0.1875, 0.5, 0.1875, 0.5, 0.1875, 1.0, 0.1562, 1.0, 0.1562, 0.5, 0.1562, 0.5, 0.1562, 1.0, 0.125, 1.0, 0.125, 0.5, 0.125, 0.5, 0.125, 1.0, 0.09375, 1.0, 0.09375, 0.5, 0.09375, 0.5, 0.09375, 1.0, 0.0625, 1.0, 0.0625, 0.5, 0.2968, 0.4854, 0.25, 0.49, 0.2032, 0.4854, 0.1582, 0.4717, 0.1167, 0.4496, 0.08029, 0.4197, 0.05045, 0.3833, 0.02827, 0.3418, 0.01461, 0.2968, 0.01, 0.25, 0.01461, 0.2032, 0.02827, 0.1582, 0.05045, 0.1167, 0.08029, 0.08029, 0.1167, 0.05045, 0.1582, 0.02827, 0.2032, 0.01461, 0.25, 0.01, 0.2968, 0.01461, 0.3418, 0.02827, 0.3833, 0.05045, 0.4197, 0.08029, 0.4496, 0.1167, 0.4717, 0.1582, 0.4854, 0.2032, 0.49, 0.25, 0.4854, 0.2968, 0.4717, 0.3418, 0.4496, 0.3833, 0.4197, 0.4197, 0.3833, 0.4496, 0.3418, 0.4717, 0.0625, 0.5, 0.0625, 1.0, 0.03125, 1.0, 0.03125, 0.5, 0.03125, 0.5, 0.03125, 1.0, 0.0, 1.0, 0.0, 0.5, 0.75, 0.49, 0.7968, 0.4854, 0.8418, 0.4717, 0.8833, 0.4496, 0.9197, 0.4197, 0.9496, 0.3833, 0.9717, 0.3418, 0.9854, 0.2968, 0.99, 0.25, 0.9854, 0.2032, 0.9717, 0.1582, 0.9496, 0.1167, 0.9197, 0.08029, 0.8833, 0.05045, 0.8418, 0.02827, 0.7968, 0.01461, 0.75, 0.01, 0.7032, 0.01461, 0.6582, 0.02827, 0.6167, 0.05045, 0.5803, 0.08029, 0.5504, 0.1167, 0.5283, 0.1582, 0.5146, 0.2032, 0.51, 0.25, 0.5146, 0.2968, 0.5283, 0.3418, 0.5504, 0.3833, 0.5803, 0.4197, 0.6167, 0.4496, 0.6582, 0.4717, 0.7032, 0.4854, 0.7917, 0.5, 0.7917, 0.75, 0.7917, 0.75, 0.7917, 0.5, 0.7083, 0.5, 0.7917, 0.5, 0.7917, 0.75, 0.7083, 0.75, 0.625, 0.9167, 0.625, 0.8333, 0.625, 0.8333, 0.625, 0.9167, 0.625, 0.4167, 0.625, 0.3333, 0.625, 0.3333, 0.625, 0.4167, 0.7083, 0.75, 0.7083, 0.5, 0.7083, 0.5, 0.7083, 0.75])
me_cube_001.materials.append(mat_nose)
me_cube_001.use_remesh_fix_poles = True
me_cube_001.use_remesh_preserve_attributes = False
me_cube_001.use_mirror_vertex_groups = False
me_cube_001.update()

# ---- objects
ob_light = bpy.data.objects.new('Light', light_light)
ob_camera = bpy.data.objects.new('Camera', cam_camera)
ob_empty = bpy.data.objects.new('Empty', None)
ob_cylinder = bpy.data.objects.new('Cylinder', me_cylinder)
ob_cube = bpy.data.objects.new('Cube', me_cube_001)
ob_cube_001 = bpy.data.objects.new('Cube.001', me_cube_001)
ob_cube_002 = bpy.data.objects.new('Cube.002', me_cube_001)
ob_cube_003 = bpy.data.objects.new('Cube.003', me_cube_001)
ob_lighting = bpy.data.objects.new('Lighting', None)

# ---- transforms, parenting, visibility, modifiers, constraints
ob_light.location = (4.076, 1.005, 5.904)
ob_light.rotation_euler = (0.6503, 0.05522, 1.866)
ob_light.lock_rotations_4d = False
ob_light.empty_display_type = 'ARROWS'
ob_light.color = (0.0, 0.0, 0.0, 0.0)
ob_light.lineart.crease_threshold = 0.0
ob_camera.location = (-0.005609, 0.0, 5.0)
ob_camera.lock_rotations_4d = False
ob_camera.empty_display_type = 'ARROWS'
ob_camera.color = (0.0, 0.0, 0.0, 0.0)
ob_camera.display_type = 'WIRE'
ob_camera.lineart.crease_threshold = 0.0
ob_empty.location = (0.4179, 0.5796, 0.0)
ob_empty.scale = (1.16, 1.16, 1.16)
ob_empty.empty_display_type = 'IMAGE'
ob_empty.empty_display_size = 5.0
ob_empty.use_empty_image_alpha = True
ob_empty.color = (1.0, 1.0, 1.0, 0.5)
ob_empty.lineart.crease_threshold = 0.0
ob_cylinder.location = (0.0, 0.0, 0.0)
ob_cylinder.rotation_euler = (0.0, 1.571, 0.0)
ob_cylinder.lineart.crease_threshold = 0.0
_m = ob_cylinder.modifiers.new('Auto Smooth', 'NODES')
_m.node_group = ng_auto_smooth
_gi = [s.identifier for s in ng_auto_smooth.interface.items_tree if s.item_type == 'SOCKET' and s.in_out == 'INPUT']
_m[_gi[1]] = 0.5236  # Angle
ob_cube.location = (0.0, 0.0, 0.0)
ob_cube.rotation_euler = (0.7854, -0.0, 0.0)
ob_cube.lineart.crease_threshold = 0.0
_m = ob_cube.modifiers.new('Auto Smooth', 'NODES')
_m.node_group = ng_auto_smooth
_gi = [s.identifier for s in ng_auto_smooth.interface.items_tree if s.item_type == 'SOCKET' and s.in_out == 'INPUT']
_m[_gi[1]] = 0.5236  # Angle
ob_cube_001.location = (0.0, 0.0, 0.0)
ob_cube_001.rotation_euler = (2.356, -0.0, 0.0)
ob_cube_001.lineart.crease_threshold = 0.0
_m = ob_cube_001.modifiers.new('Auto Smooth', 'NODES')
_m.node_group = ng_auto_smooth
_gi = [s.identifier for s in ng_auto_smooth.interface.items_tree if s.item_type == 'SOCKET' and s.in_out == 'INPUT']
_m[_gi[1]] = 0.5236  # Angle
ob_cube_002.location = (0.0, 0.0, 0.0)
ob_cube_002.rotation_euler = (3.927, -0.0, 0.0)
ob_cube_002.lineart.crease_threshold = 0.0
_m = ob_cube_002.modifiers.new('Auto Smooth', 'NODES')
_m.node_group = ng_auto_smooth
_gi = [s.identifier for s in ng_auto_smooth.interface.items_tree if s.item_type == 'SOCKET' and s.in_out == 'INPUT']
_m[_gi[1]] = 0.5236  # Angle
ob_cube_003.location = (0.0, 0.0, 0.0)
ob_cube_003.rotation_euler = (5.498, -0.0, 0.0)
ob_cube_003.lineart.crease_threshold = 0.0
_m = ob_cube_003.modifiers.new('Auto Smooth', 'NODES')
_m.node_group = ng_auto_smooth
_gi = [s.identifier for s in ng_auto_smooth.interface.items_tree if s.item_type == 'SOCKET' and s.in_out == 'INPUT']
_m[_gi[1]] = 0.5236  # Angle
ob_lighting.location = (0.0, 0.0, 0.0)

# ---- collection membership
col_collection.objects.link(ob_light)
col_collection.objects.link(ob_camera)
col_collection.objects.link(ob_empty)
col_collection.objects.link(ob_cylinder)
col_collection.objects.link(ob_cube)
col_collection.objects.link(ob_cube_001)
col_collection.objects.link(ob_cube_002)
col_collection.objects.link(ob_cube_003)
col_collection.objects.link(ob_lighting)

# ---- scene / render settings (as saved in the file)
scene.camera = ob_camera
scene.frame_start = 1; scene.frame_end = 250; scene.frame_set(1)
scene.render.engine = 'CYCLES'
scene.render.resolution_x = 128
scene.render.resolution_y = 16
scene.render.film_transparent = True
scene.cycles.samples = 128
scene.cycles.sampling_pattern = 'TABULATED_SOBOL'
scene.cycles.use_adaptive_sampling = False
scene.cycles.use_light_tree = False
scene.view_settings.view_transform = 'Filmic'
bpy.context.view_layer.update()
